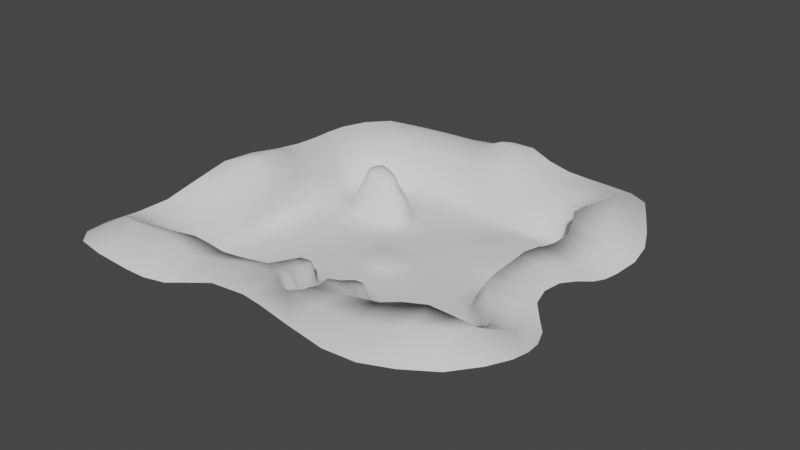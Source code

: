 # Source: AdbstractDreamLevel.blend  (saved by Blender 3.5.10; exported with 4.5.12 LTS)
import bpy
from mathutils import Matrix  # noqa: F401  (used for matrix-valued properties, if any)

bpy.ops.wm.read_factory_settings(use_empty=True)
scene = bpy.context.scene
scene.name = 'Scene'

# ---- collections
col_collection = bpy.data.collections.new('Collection'); scene.collection.children.link(col_collection)

# ---- world
world_world = bpy.data.worlds.new('World'); scene.world = world_world
world_world.use_nodes = True; world_world.node_tree.nodes.clear()
_N = world_world.node_tree.nodes; _L = world_world.node_tree.links
n0 = _N.new('ShaderNodeOutputWorld'); n0.name = 'World Output'; n0.location = (300, 300)
n1 = _N.new('ShaderNodeBackground'); n1.name = 'Background'; n1.location = (10, 300)
n1.inputs[0].default_value = (0.05088, 0.05088, 0.05088, 1.0)
_L.new(n1.outputs[0], n0.inputs[0])
n0.is_active_output = True
world_world.color = (0.05088, 0.05088, 0.05088)
world_world.use_sun_shadow = False
world_world.sun_shadow_jitter_overblur = 0.0

# ---- meshes
me_plane = bpy.data.meshes.new('Plane')
me_plane.from_pydata([(-0.8256, -26.02, 1.602), (2.053, -26.02, 1.48), (-0.3573, -23.99, 0.9799), (1.511, -23.98, 0.9145), (0.1342, -26.47, 2.104), (1.303, -26.5, 2.057), (2.747, -25.14, 1.31), (2.613, -24.14, 1.2), (-1.489, -25.23, 1.605), (-1.613, -23.92, 1.375), (-0.2209, -22.65, 0.7499), (1.938, -22.72, 0.6734), (2.866, -22.77, 0.9727), (-1.271, -22.59, 1.114), (-0.3094, -21.5, 0.5742), (1.77, -21.39, 0.4976), (2.694, -21.22, 0.7817), (-1.405, -21.48, 0.9305), (-0.6429, -20.24, 0.4154), (1.384, -20.1, 0.3562), (2.328, -19.96, 0.6435), (-1.744, -20.23, 0.7468), (-0.6483, -18.64, 0.2603), (1.348, -18.52, 0.2329), (2.314, -18.77, 0.5331), (-1.731, -18.63, 0.5663), (-0.3709, -17.1, 0.2272), (1.659, -17.12, 0.1522), (2.627, -17.38, 0.4312), (-2.032, -17.24, 0.5609), (-1.686, -14.17, 0.3453), (2.014, -14.02, 0.5676), (3.341, -15.38, 1.13), (-2.867, -15.38, 0.9782), (4.348, -12.34, 0.5906), (4.788, -13.51, 1.342), (-4.838, -12.16, 0.4057), (-4.264, -14.53, 0.9789), (-1.303, -10.85, 0.3289), (1.92, -10.85, 0.3638), (-9.326, -12.72, 0.01385), (-5.54, -14.41, 0.5593), (7.08, -11.34, 0.5277), (6.76, -13.29, 1.082), (-1.715, -7.513, 0.251), (1.858, -7.731, 0.2313), (6.381, -9.488, 0.3017), (4.08, -7.987, 0.2405), (-8.011, -9.594, 0.1721), (-5.263, -7.352, 0.2071), (9.613, -11.3, 0.03776), (8.738, -14.5, 0.5718), (12.26, -13.09, 0.2104), (9.749, -15.79, 0.2461), (12.59, -15.04, 0.2625), (10.25, -17.42, 0.2193), (13.27, -16.48, 0.2227), (10.92, -18.85, 0.2141), (14.43, -17.63, 0.2201), (12.06, -20.38, 0.2107), (16.56, -19.06, 0.2982), (14.32, -21.82, 0.2688), (19.1, -19.21, 0.3446), (17.38, -22.64, 0.1901), (22.96, -21.16, 0.4296), (20.65, -22.32, 0.3716), (21.23, -18.02, 0.3271), (25.32, -19.21, 0.2616), (22.6, -16.14, 0.398), (26.11, -16.17, 0.2878), (22.64, -13.82, 0.3575), (26.4, -13.75, 0.3175), (21.68, -11.35, 0.3369), (25.61, -11.28, 0.4334), (11.14, -9.076, 1.041e-05), (13.88, -10.92, 0.1488), (13.89, -7.471, 0.06196), (16.39, -9.581, 0.1642), (17.7, -6.841, 0.1189), (19.69, -9.595, 0.2233), (23.96, -8.987, 0.631), (21.5, -6.965, 0.2685), (7.33, -5.97, 0.1546), (10.76, -4.032, 0.05587), (3.507, -5.281, 0.255), (6.723, -2.841, 0.1671), (-0.82, -5.766, 0.3326), (1.36, -5.875, 0.3128), (-2.356, -5.614, 0.3345), (-4.214, -5.023, 0.2626), (15.58, -4.171, 0.1097), (19.1, -4.25, 0.2536), (15.43, -0.8639, 0.1019), (18.74, -1.325, 0.1617), (16.53, 2.261, 0.03911), (19.43, 1.666, 0.108), (16.97, 5.802, 0.01127), (21.03, 3.914, 0.009451), (9.206, -16.25, 0.7262), (9.785, -17.94, 0.7917), (10.61, -19.33, 0.73), (11.78, -21.05, 0.762), (13.62, -22.63, 0.5997), (17.27, -23.31, 0.6743), (20.7, -23.17, 1.104), (23.67, -21.54, 0.9294), (26.04, -19.25, 0.6926), (27.08, -16.21, 0.6625), (27.87, -13.75, 0.5379), (26.78, -11.73, 0.8048), (25.0, -9.012, 1.38), (22.29, -6.702, 0.7577), (12.54, -13.11, 1.386), (12.74, -14.93, 1.308), (13.48, -16.27, 1.269), (14.45, -17.43, 1.091), (16.48, -18.72, 1.103), (18.96, -18.87, 1.254), (20.95, -17.7, 1.293), (22.3, -15.74, 1.297), (22.39, -13.8, 1.323), (21.82, -11.62, 1.222), (14.16, -10.99, 1.031), (16.49, -9.856, 1.166), (19.68, -9.769, 1.034), (20.3, -4.09, 1.025), (19.63, -1.375, 0.7358), (20.17, 1.553, 0.4841), (21.41, 3.732, 0.3117), (9.592, 0.3061, 0.07549), (13.28, 3.28, 0.03288), (6.633, 0.9951, 0.1374), (-7.136, -14.78, 0.7374), (-8.195, -16.06, 0.636), (19.9, 6.706, 0.6584), (22.77, 5.92, 0.04221), (23.13, 5.749, 0.3734), (22.09, 8.661, 0.6786), (24.92, 7.41, 0.1067), (25.25, 7.262, 0.4764), (23.44, 10.23, 0.7011), (26.25, 8.98, 0.1484), (26.56, 8.836, 0.534), (23.69, 12.46, 0.688), (26.95, 12.75, 0.1329), (27.51, 12.82, 0.5308), (23.25, 15.82, 0.6625), (26.56, 16.1, 0.04406), (27.12, 16.35, 0.3741), (21.82, 18.32, 0.6942), (24.69, 19.6, 0.05701), (25.62, 19.96, 0.2912), (19.63, 20.65, 0.7379), (21.65, 22.7, 0.2305), (22.73, 23.82, 0.4769), (17.61, 21.82, 0.7776), (19.06, 23.65, 0.2741), (19.95, 25.11, 0.4403), (15.35, 21.54, 0.7679), (15.96, 24.05, 0.1185), (15.75, 24.92, 0.269), (12.78, 21.01, 0.7914), (13.19, 23.23, 0.3416), (13.1, 24.3, 0.6727), (9.767, 21.05, 0.8226), (9.73, 22.95, 0.4039), (10.11, 24.04, 0.9044), (6.241, 21.25, 0.1216), (6.401, 23.22, 0.2555), (6.82, 24.04, 0.6384), (3.36, 21.88, 0.003145), (2.886, 23.93, 0.003849), (3.385, 24.63, 0.2825), (-1.096, 22.61, -0.09648), (-0.8504, 24.84, 0.1512), (-1.124, 25.79, 0.4502), (-3.721, 22.39, 0.1399), (-4.28, 24.71, 0.3598), (-4.089, 25.93, 0.7298), (-8.476, 21.88, 0.1704), (-8.688, 24.36, 0.3525), (-8.532, 25.64, 0.7269), (8.68, 3.99, 0.0676), (11.46, 7.044, 0.01995), (4.466, 3.719, 0.1429), (6.566, 6.799, 0.05227), (1.548, 5.208, 0.3685), (2.051, 7.823, 0.2204), (-1.209, 5.706, 0.4398), (-1.575, 8.215, 0.4639), (-3.854, 5.373, 0.4829), (-4.878, 7.75, 0.133), (-6.02, 4.343, 0.2411), (-8.311, 6.537, 0.1039), (-7.565, 2.664, 0.2464), (-11.63, 3.978, 0.06178), (-7.509, -0.3834, 0.2639), (-10.25, -0.3253, 0.1163), (-6.244, -3.05, 0.2314), (-8.526, -5.155, 0.1788), (2.529, -3.683, 0.413), (4.146, -1.856, 0.2097), (-0.6066, -4.63, 0.5952), (0.9598, -4.434, 0.5605), (-2.065, -4.377, 0.4612), (-3.633, -3.621, 0.3926), (4.071, 0.4554, 0.2381), (2.7, 2.366, 0.4109), (0.9732, 3.476, 0.4687), (-1.086, 3.96, 0.5155), (-2.97, 3.856, 0.6208), (-4.614, 2.961, 0.5622), (-5.587, 1.516, 0.5157), (-5.638, -0.3389, 0.5), (-4.946, -2.198, 0.4799), (1.901, -2.811, 0.7979), (2.664, -1.444, 0.6254), (-0.7077, -3.802, 0.9633), (0.7837, -3.614, 0.9531), (-1.915, -3.647, 0.8638), (-3.148, -2.888, 0.7861), (2.663, 0.1746, 0.6346), (1.926, 1.537, 0.8133), (0.5048, 2.55, 0.677), (-1.019, 2.967, 0.6811), (-2.534, 2.823, 0.85), (-3.76, 2.152, 0.8335), (-4.482, 1.055, 0.7245), (-4.594, -0.3698, 0.7084), (-4.105, -1.753, 0.7241), (1.497, -2.4, 1.085), (2.097, -1.304, 0.9195), (-0.5678, -3.545, 1.121), (0.5272, -3.143, 1.183), (-1.794, -3.19, 1.077), (-2.923, -2.608, 1.01), (2.065, 0.03541, 0.9085), (1.403, 1.195, 0.9877), (0.2911, 2.067, 0.8294), (-1.017, 2.437, 0.7953), (-2.293, 2.344, 0.9296), (-3.341, 1.753, 0.9753), (-3.967, 0.8107, 0.8535), (-4.088, -0.3725, 0.8527), (-3.692, -1.567, 0.9014), (18.38, 7.792, 1.266), (19.35, 9.835, 1.267), (20.22, 12.04, 1.267), (20.17, 14.72, 1.269), (19.2, 16.39, 1.287), (17.55, 18.16, 1.302), (14.44, 19.49, 1.337), (-12.71, 21.35, 0.1166), (-13.79, 24.0, 0.2674), (-14.04, 25.06, 0.6446), (-16.56, 19.78, 0.1306), (-18.3, 22.4, 0.1912), (-19.12, 23.4, 0.3329), (-19.87, 18.9, 0.1417), (-21.27, 20.68, 0.2646), (-22.09, 21.74, 0.4027), (-21.25, 17.52, 0.1954), (-23.47, 18.73, 0.2709), (-24.9, 19.3, 0.3166), (-21.56, 15.57, 0.2773), (-23.82, 15.84, 0.5453), (-25.77, 16.1, 0.5405), (-20.74, 13.07, 0.4117), (-23.39, 13.1, 0.8172), (-25.23, 13.33, 1.211), (-20.07, 9.714, 0.2687), (-22.69, 10.11, 0.8966), (-24.8, 10.19, 1.486), (-20.81, 6.406, 0.2687), (-23.37, 6.463, 0.6279), (-25.0, 6.717, 1.141), (-20.56, 2.721, 0.2621), (-23.31, 3.009, 0.721), (-25.26, 3.192, 1.195), (-21.29, -0.7735, 0.2334), (-23.99, -0.8717, 0.643), (-25.93, -0.7187, 0.9901), (-23.22, -4.817, 0.09916), (-25.81, -4.863, 0.007526), (-26.49, -4.662, 0.3011), (-21.28, -9.418, 0.1954), (-24.12, -9.544, 0.3817), (-25.9, -10.02, 0.4199), (-21.04, -13.03, 0.2156), (-23.68, -13.21, 0.427), (-25.31, -13.23, 0.6715), (-21.27, -16.79, 0.3222), (-24.07, -17.37, 0.5373), (-25.35, -17.38, 0.9969), (-21.72, -19.89, 0.4254), (-24.22, -20.32, 0.619), (-25.59, -20.83, 1.198), (-21.93, -22.33, 0.4804), (-23.91, -22.95, 0.8022), (-25.14, -23.67, 1.244), (-21.72, -23.7, 0.4754), (-23.26, -24.78, 0.6699), (-24.25, -25.75, 0.8688), (-21.41, -25.21, 0.4376), (-22.07, -26.16, 0.4559), (-22.43, -26.68, 0.8103), (-19.56, -25.44, 0.5924), (-19.57, -26.26, 0.6954), (-19.45, -26.6, 1.107), (-16.99, -25.09, 0.7167), (-16.9, -25.98, 0.8683), (-16.81, -26.31, 1.307), (-13.83, -24.32, 0.711), (-13.42, -25.01, 0.8747), (-13.12, -25.26, 1.282), (-11.03, -22.7, 0.5671), (-10.5, -23.3, 0.6869), (-10.19, -23.54, 1.079), (-9.566, -20.87, 0.374), (-8.921, -21.34, 0.4185), (-8.476, -21.63, 0.7786), (-9.415, -18.97, 0.2102), (-8.679, -18.7, 0.2146), (-8.216, -18.59, 0.483), (-11.08, -14.5, 0.07705), (-10.73, -16.94, 0.1368), (13.47, 10.34, 1.273), (16.39, 10.45, 1.271), (18.16, 12.24, 1.27), (16.56, 14.23, 1.281), (13.67, 15.11, 1.294), (9.607, 9.946, 1.268), (5.112, 10.62, 0.00154), (1.463, 11.1, 0.02718), (-2.105, 11.38, 0.05748), (-5.727, 10.85, 0.05595), (9.2, 14.91, 1.288), (5.301, 15.06, 0.01147), (1.663, 15.23, 0.01386), (-2.181, 15.45, 0.01921), (-6.597, 15.61, 0.03002), (9.072, 19.41, 1.354), (6.282, 19.06, 0.04949), (2.219, 19.31, 0.01985), (-0.5353, 19.33, 0.02752), (-4.906, 18.88, 0.04821), (-10.8, 9.635, 0.05645), (-18.7, 10.56, 4.559), (-12.47, 18.45, 0.03551), (-8.068, 18.23, 0.06761), (-19.25, 13.35, 4.678), (-19.93, 15.42, 4.566), (-18.83, -17.63, 0.1122), (-19.19, -19.32, 0.2185), (-19.21, -21.24, 0.3123), (-19.24, -22.48, 0.3407), (-19.18, -23.05, 0.4017), (-18.17, -23.58, 0.4761), (-16.89, -23.4, 0.5191), (-15.51, -22.82, 0.5084), (-14.07, -21.61, 0.4088), (-12.89, -20.48, 0.3186), (-12.69, -19.15, 0.2228), (-13.38, -15.62, 0.07707), (-12.89, -17.54, 0.1247), (-19.68, 17.04, 4.498), (-14.74, 8.878, 0.08362), (-15.79, 18.91, 4.444), (-12.32, -10.45, 0.06495), (-12.24, -8.413, 0.07382), (-14.69, 2.025, 0.08439), (-13.99, -1.162, 0.1013), (-13.15, -5.113, 0.1011), (-13.69, -12.99, 0.06543), (-18.03, 5.081, 0.1426), (-18.53, 18.19, 4.454), (-17.97, 1.673, 0.1847), (-17.68, -1.33, 0.1367), (-17.44, -5.028, 0.09115), (-16.53, -9.247, 0.08159), (-16.82, -13.74, 0.09706), (-15.79, -15.86, 0.09504), (-16.63, -17.51, 0.1273), (-17.4, -20.49, 0.2603), (-17.13, -22.14, 0.4021), (-0.2515, -25.67, 3.531), (1.622, -25.82, 3.485), (0.183, -26.77, 3.957), (1.286, -26.81, 3.865), (2.22, -25.11, 3.389), (2.181, -24.14, 3.209), (-1.036, -25.23, 3.642), (-1.085, -23.91, 3.312), (2.69, -22.84, 2.932), (-0.8455, -22.75, 3.025), (2.578, -21.35, 2.693), (-1.12, -21.53, 2.754), (2.235, -20.1, 2.48), (-1.531, -20.31, 2.496), (2.236, -18.82, 2.263), (-1.651, -18.71, 2.256), (2.611, -17.43, 2.094), (-2.019, -17.3, 2.089), (3.636, -15.79, 2.467), (-2.789, -15.76, 2.348), (5.096, -14.2, 2.879), (-3.948, -14.78, 2.367), (-5.446, -14.39, 2.23), (6.844, -14.05, 2.618), (8.72, -14.76, 2.05), (9.182, -16.49, 2.333), (9.742, -18.25, 2.435), (10.54, -19.71, 2.497), (11.67, -21.47, 2.398), (13.36, -23.06, 2.076), (17.47, -23.74, 2.489), (21.09, -23.16, 2.928), (24.18, -21.89, 2.965), (26.85, -19.63, 2.613), (28.45, -16.25, 2.098), (28.82, -13.74, 2.105), (28.33, -11.64, 2.676), (25.86, -9.065, 3.612), (22.35, -7.362, 2.754), (14.08, -13.04, 2.718), (14.02, -14.47, 2.67), (14.57, -15.69, 2.648), (15.45, -16.62, 2.605), (16.82, -17.83, 2.676), (18.56, -18.0, 2.719), (20.25, -17.07, 2.739), (21.25, -15.58, 2.753), (21.17, -13.89, 2.777), (20.72, -11.97, 2.606), (15.04, -11.61, 2.747), (16.95, -10.84, 2.735), (19.17, -10.65, 2.564), (20.72, -4.185, 2.77), (20.43, -1.139, 2.623), (20.59, 2.002, 2.056), (21.78, 4.318, 2.163), (-7.32, -14.79, 2.378), (-8.402, -16.08, 2.285), (23.37, 6.487, 2.436), (25.45, 8.221, 2.741), (26.79, 9.815, 2.923), (27.85, 13.67, 2.891), (27.64, 17.18, 2.439), (26.14, 20.86, 2.179), (23.35, 25.1, 2.182), (20.56, 26.32, 2.014), (16.16, 26.0, 1.872), (13.56, 25.35, 1.893), (10.29, 24.94, 2.074), (7.049, 24.87, 1.912), (3.452, 25.7, 1.912), (-1.257, 26.88, 2.092), (-4.013, 26.98, 2.286), (-8.562, 26.72, 2.318), (-14.49, 26.25, 2.266), (-19.65, 24.43, 2.04), (-22.78, 22.78, 1.92), (-25.64, 20.23, 1.879), (-26.72, 16.83, 1.924), (-26.19, 14.07, 2.526), (-25.73, 10.73, 2.733), (-25.67, 7.166, 2.614), (-26.0, 3.681, 2.484), (-26.96, -0.2345, 2.186), (-27.12, -4.376, 2.05), (-26.58, -10.03, 1.975), (-26.0, -13.24, 2.206), (-26.27, -17.57, 2.523), (-26.38, -21.16, 2.643), (-26.02, -24.19, 2.586), (-25.01, -26.09, 2.352), (-23.05, -26.66, 2.693), (-20.1, -26.41, 3.192), (-17.4, -26.04, 3.422), (-13.68, -25.06, 3.32), (-10.63, -23.39, 3.028), (-8.939, -21.55, 2.65), (-8.398, -18.72, 2.218), (-0.3783, -25.69, 8.789), (2.303, -26.31, 8.821), (0.6902, -26.19, 9.298), (1.384, -26.8, 8.865), (2.851, -25.04, 8.689), (3.048, -24.05, 8.418), (-0.9807, -25.3, 8.549), (-1.223, -23.79, 7.983), (3.306, -23.03, 8.119), (-1.079, -22.68, 7.612), (3.334, -21.5, 8.839), (-1.421, -21.67, 7.228), (2.96, -20.28, 8.665), (-1.864, -20.42, 6.71), (3.01, -19.02, 7.572), (-2.319, -18.93, 6.423), (3.439, -17.61, 6.574), (-2.708, -17.47, 6.198), (4.133, -15.98, 6.044), (-3.371, -15.81, 6.052), (5.008, -15.27, 5.989), (-4.423, -15.02, 6.009), (-5.55, -15.01, 5.989), (7.116, -15.07, 5.958), (8.29, -15.85, 5.977), (8.996, -17.16, 6.409), (9.46, -19.17, 7.288), (10.2, -20.54, 8.26), (11.07, -21.65, 8.626), (12.32, -22.45, 8.828), (17.46, -20.65, 10.66), (19.32, -19.21, 11.66), (24.14, -18.34, 12.66), (27.83, -18.91, 10.83), (29.63, -16.53, 7.466), (30.07, -14.23, 6.769), (29.45, -12.16, 6.858), (27.7, -9.394, 7.884), (25.54, -8.175, 8.021), (15.55, -13.51, 3.391), (15.5, -14.38, 3.407), (15.77, -15.11, 3.329), (16.35, -15.74, 3.323), (17.24, -16.37, 3.429), (18.29, -16.5, 3.606), (19.33, -16.0, 3.617), (20.0, -15.15, 3.608), (19.99, -14.01, 3.552), (19.62, -12.85, 3.503), (16.28, -12.69, 3.388), (17.34, -12.25, 3.329), (18.65, -12.14, 3.474), (22.57, -5.241, 8.332), (22.61, -1.6, 7.937), (22.95, 2.389, 8.475), (22.96, 5.448, 10.19), (-7.466, -15.47, 6.026), (-8.75, -16.7, 6.168), (24.24, 8.037, 10.94), (24.13, 8.235, 10.52), (24.47, 10.11, 10.07), (25.38, 14.01, 10.42), (23.28, 16.97, 11.16), (21.01, 19.73, 11.36), (21.76, 23.94, 9.526), (21.09, 26.89, 7.425), (16.89, 27.15, 6.171), (14.18, 26.57, 5.937), (10.77, 26.06, 5.893), (7.368, 26.03, 5.936), (3.545, 26.75, 6.281), (-1.458, 27.53, 7.158), (-4.201, 27.5, 7.352), (-8.907, 27.27, 7.294), (-15.08, 27.0, 7.123), (-20.47, 25.34, 6.734), (-23.8, 23.69, 6.446), (-26.82, 21.12, 6.205), (-27.84, 17.62, 6.31), (-27.54, 14.86, 6.375), (-26.75, 11.53, 6.428), (-26.1, 7.578, 6.65), (-25.34, 4.255, 7.42), (-24.15, 0.06563, 8.81), (-23.63, -4.876, 9.277), (-26.73, -10.61, 7.034), (-26.93, -13.68, 6.19), (-27.58, -18.44, 5.987), (-28.03, -22.38, 6.199), (-27.47, -25.32, 7.188), (-26.01, -25.83, 8.266), (-23.8, -25.53, 9.234), (-21.03, -24.46, 9.629), (-17.88, -24.66, 9.566), (-14.06, -24.92, 8.78), (-11.29, -23.51, 8.08), (-9.5, -22.64, 7.707), (-8.853, -19.48, 6.587), (16.23, -13.75, 3.676), (16.25, -14.37, 3.731), (16.34, -14.82, 3.655), (16.73, -15.28, 3.635), (17.35, -15.73, 3.637), (18.1, -15.65, 3.817), (18.69, -15.31, 3.856), (19.09, -14.8, 3.858), (19.15, -14.11, 3.84), (18.97, -13.37, 3.787), (16.7, -13.18, 3.648), (17.44, -12.86, 3.619), (18.35, -12.83, 3.614), (-19.19, 18.51, 0.5693), (-16.19, 19.31, 0.5586), (-20.45, 17.25, 0.6182), (-20.73, 15.48, 0.6927), (-19.99, 13.21, 0.8149), (-19.38, 10.16, 0.6849), (-7.13, 15.52, 0.4679), (-6.338, 11.19, 0.4914), (-10.95, 10.09, 0.4919), (-17.48, 11.99, 6.488), (-12.47, 18.1, 0.4728), (-10.42, 15.08, 6.363), (-13.5, 16.57, 6.366), (-14.53, 9.396, 0.5166), (-12.62, 11.95, 6.377), (-9.967, 12.59, 6.377), (-7.515, 15.45, 4.361), (-6.793, 11.51, 4.382), (-11.0, 10.5, 4.383), (-12.39, 17.81, 4.365), (-14.27, 9.867, 4.405), (-17.83, 13.75, 6.563), (-18.26, 15.06, 6.493), (-18.1, 16.08, 6.45), (-17.37, 16.8, 6.422), (-15.64, 17.26, 6.415), (-14.69, 11.55, 6.391), (-16.85, 16.48, 8.628), (-15.37, 16.87, 8.623), (-17.47, 15.85, 8.653), (-17.61, 14.98, 8.689), (-17.24, 13.86, 8.75), (-16.94, 12.35, 8.686), (-10.89, 15.0, 8.578), (-10.5, 12.86, 8.59), (-12.78, 12.31, 8.59), (-13.12, 14.41, 9.186), (-13.53, 16.27, 8.581), (-16.13, 15.26, 9.228), (-15.42, 15.81, 9.202), (-14.53, 15.05, 9.199), (-14.55, 11.97, 8.602), (-14.88, 13.87, 9.201), (-16.04, 13.59, 9.246), (-27.2, 31.07, 9.227), (-31.09, 27.66, 7.945), (-32.46, 23.11, 8.27), (-31.88, 19.66, 8.702), (-30.92, 15.5, 8.671), (-30.27, 10.51, 9.281), (-29.43, 6.435, 11.5), (-28.39, 1.085, 15.07), (-27.2, -4.802, 16.64), (-31.03, -13.59, 10.47), (-31.01, -17.13, 8.094), (-31.94, -22.81, 7.769), (-33.0, -27.3, 9.827), (-33.2, -30.48, 12.46), (-31.29, -32.45, 14.02), (-26.38, -33.81, 14.77), (-30.45, 36.62, 8.835), (-35.08, 32.52, 8.397), (-36.84, 27.05, 8.346), (-36.3, 22.77, 8.66), (-34.75, 17.81, 9.664), (-34.02, 11.78, 10.26), (-34.78, 6.25, 10.34), (-36.36, -0.002713, 10.72), (-35.92, -6.987, 12.31), (-36.12, -16.45, 9.886), (-34.97, -20.94, 9.667), (-36.13, -27.96, 9.301), (-36.87, -34.21, 9.354), (-36.32, -39.67, 8.578), (-34.09, -42.34, 8.437), (-27.84, -42.95, 8.551), (34.09, -20.27, 11.8), (35.75, -16.37, 9.568), (35.81, -14.74, 8.869), (35.37, -12.08, 6.974), (34.11, -8.983, 6.707), (32.05, -7.031, 8.028), (29.35, -4.358, 8.909), (28.65, -1.315, 9.518), (28.99, 2.347, 10.23), (30.21, 4.84, 9.281), (32.21, 6.933, 7.852), (32.87, 8.481, 7.589), (33.4, 10.11, 8.169), (34.62, 14.43, 10.34), (33.37, 18.7, 12.01), (30.46, 22.18, 12.74), (28.31, 25.68, 13.04), (39.14, -25.26, 6.331), (40.46, -20.27, 6.275), (40.93, -17.11, 6.277), (40.58, -14.18, 6.215), (39.32, -10.3, 6.034), (36.86, -8.16, 6.118), (33.85, -5.283, 6.753), (33.2, -1.81, 6.955), (33.81, 2.096, 6.726), (35.38, 4.791, 6.306), (37.61, 7.282, 6.042), (38.41, 9.128, 6.052), (39.02, 11.1, 6.187), (40.22, 16.22, 6.391), (39.6, 20.73, 6.549), (37.61, 25.25, 6.861), (34.17, 30.48, 7.12), (25.84, 34.96, 9.592), (22.53, 36.3, 8.66), (17.43, 36.13, 8.445), (14.42, 35.38, 7.865), (10.83, 34.66, 7.326), (7.165, 34.58, 8.136), (3.249, 35.42, 11.79), (-2.73, 36.36, 13.37), (-5.78, 36.72, 9.828), (-10.54, 36.54, 8.639), (-16.7, 36.3, 9.027), (-22.31, 34.3, 10.16), (11.46, -28.54, 8.689), (29.19, 40.25, 5.628), (25.42, 41.85, 5.571), (19.56, 41.43, 5.927), (16.01, 40.63, 6.668), (11.62, 39.97, 7.371), (7.359, 39.86, 8.156), (2.666, 41.31, 9.84), (-3.645, 42.77, 7.911), (-7.007, 42.75, 6.347), (-12.8, 42.37, 6.167), (-20.72, 41.72, 6.38), (-27.55, 39.48, 6.412), (17.46, -30.31, 9.429), (22.2, -29.62, 9.982), (26.73, -27.74, 12.25), (31.74, -24.09, 12.0), (9.193, -36.32, 7.419), (16.54, -36.69, 5.994), (22.79, -36.13, 5.82), (28.51, -34.25, 5.84), (34.86, -30.74, 5.885), (1.344, -35.05, 7.922), (-0.5976, -35.0, 8.326), (-19.11, -31.67, 14.19), (-17.16, -33.01, 13.52), (-13.37, -31.88, 10.88), (-10.41, -29.86, 10.81), (-8.029, -27.68, 10.7), (-19.98, -42.65, 7.095), (-17.13, -42.16, 7.263), (-13.25, -40.9, 7.532), (-10.13, -38.73, 8.086), (-7.917, -36.37, 8.765)], [(173, 170)], [(0, 1, 3, 2), (51, 43, 408, 409), (3, 1, 6, 7), (0, 2, 9, 8), (9, 2, 10, 13), (3, 7, 12, 11), (2, 3, 11, 10), (13, 10, 14, 17), (11, 12, 16, 15), (10, 11, 15, 14), (17, 14, 18, 21), (15, 16, 20, 19), (14, 15, 19, 18), (21, 18, 22, 25), (19, 20, 24, 23), (18, 19, 23, 22), (25, 22, 26, 29), (23, 24, 28, 27), (22, 23, 27, 26), (29, 26, 30, 33), (27, 28, 32, 31), (26, 27, 31, 30), (31, 32, 35, 34), (33, 30, 36, 37), (30, 31, 39, 38), (30, 38, 36), (31, 34, 39), (37, 36, 40, 41), (34, 35, 43, 42), (38, 39, 45, 44), (39, 34, 46, 47), (36, 38, 49, 48), (34, 42, 46), (39, 47, 45), (38, 44, 49), (36, 48, 40), (42, 43, 51, 50), (50, 51, 53, 52), (52, 53, 55, 54), (54, 55, 57, 56), (56, 57, 59, 58), (58, 59, 61, 60), (60, 61, 63, 62), (62, 63, 65, 64), (62, 64, 67, 66), (66, 67, 69, 68), (68, 69, 71, 70), (70, 71, 73, 72), (50, 52, 75, 74), (74, 75, 77, 76), (76, 77, 79, 78), (72, 73, 79), (79, 73, 80, 81), (79, 81, 78), (42, 50, 74, 46), (46, 74, 83, 82), (74, 76, 83), (46, 82, 47), (47, 82, 85, 84), (47, 84, 45), (44, 45, 87, 86), (84, 87, 45), (49, 44, 88, 89), (44, 86, 88), (78, 81, 91, 90), (78, 90, 76), (90, 91, 93, 92), (92, 93, 95, 94), (83, 76, 90), (94, 95, 97, 96), (90, 92, 83), (83, 85, 82), (53, 51, 98), (55, 53, 98, 99), (57, 55, 99, 100), (59, 57, 100, 101), (61, 59, 101, 102), (63, 61, 102, 103), (65, 63, 103, 104), (64, 65, 104, 105), (67, 64, 105, 106), (69, 67, 106, 107), (71, 69, 107, 108), (73, 71, 108, 109), (80, 73, 109, 110), (81, 80, 110, 111), (72, 79, 124, 121), (58, 60, 116, 115), (68, 70, 120, 119), (77, 75, 122, 123), (54, 56, 114, 113), (62, 66, 118, 117), (60, 62, 117, 116), (70, 72, 121, 120), (79, 77, 123, 124), (56, 58, 115, 114), (66, 68, 119, 118), (75, 52, 112, 122), (52, 54, 113, 112), (97, 95, 127, 128), (95, 93, 126, 127), (93, 91, 125, 126), (91, 81, 111, 125), (83, 92, 130, 129), (92, 94, 130), (94, 96, 130), (83, 129, 85), (129, 131, 85), (132, 40, 133), (40, 132, 41), (97, 128, 136, 135), (96, 97, 135, 134), (135, 136, 139, 138), (134, 135, 138, 137), (138, 139, 142, 141), (137, 138, 141, 140), (141, 142, 145, 144), (140, 141, 144, 143), (144, 145, 148, 147), (143, 144, 147, 146), (147, 148, 151, 150), (146, 147, 150, 149), (150, 151, 154, 153), (149, 150, 153, 152), (153, 154, 157, 156), (152, 153, 156, 155), (156, 157, 160, 159), (155, 156, 159, 158), (159, 160, 163, 162), (158, 159, 162, 161), (162, 163, 166, 165), (161, 162, 165, 164), (165, 166, 169, 168), (164, 165, 168, 167), (168, 169, 172, 171), (167, 168, 171, 170), (171, 172, 175, 174), (174, 173, 171), (174, 175, 178, 177), (173, 174, 177, 176), (177, 178, 181, 180), (176, 177, 180, 179), (129, 130, 183, 182), (129, 182, 131), (131, 182, 185, 184), (184, 185, 187, 186), (186, 187, 189, 188), (188, 189, 191, 190), (190, 191, 193, 192), (192, 193, 195, 194), (194, 195, 197, 196), (196, 197, 199, 198), (49, 89, 198, 199), (49, 199, 48), (184, 186, 208, 207), (194, 196, 213, 212), (87, 84, 200, 203), (84, 85, 201, 200), (190, 192, 211, 210), (89, 88, 204, 205), (85, 131, 206, 201), (186, 188, 209, 208), (196, 198, 214, 213), (198, 89, 205, 214), (131, 184, 207, 206), (192, 194, 212, 211), (88, 86, 202, 204), (86, 87, 203, 202), (188, 190, 210, 209), (200, 201, 216, 215), (208, 209, 224, 223), (202, 203, 218, 217), (209, 210, 225, 224), (203, 200, 215, 218), (210, 211, 226, 225), (205, 204, 219, 220), (211, 212, 227, 226), (204, 202, 217, 219), (212, 213, 228, 227), (201, 206, 221, 216), (213, 214, 229, 228), (206, 207, 222, 221), (214, 205, 220, 229), (207, 208, 223, 222), (222, 223, 238, 237), (215, 216, 231, 230), (223, 224, 239, 238), (217, 218, 233, 232), (224, 225, 240, 239), (218, 215, 230, 233), (225, 226, 241, 240), (220, 219, 234, 235), (226, 227, 242, 241), (219, 217, 232, 234), (227, 228, 243, 242), (216, 221, 236, 231), (228, 229, 244, 243), (221, 222, 237, 236), (229, 220, 235, 244), (231, 236, 237, 238, 239, 240, 241, 242, 243, 244, 235, 234, 232, 233, 230), (182, 183, 185), (130, 96, 183), (149, 152, 250, 249), (140, 143, 247, 246), (152, 155, 251, 250), (143, 146, 248, 247), (146, 149, 249, 248), (137, 140, 246, 245), (155, 158, 251), (137, 245, 134), (96, 134, 245), (183, 96, 245), (158, 161, 251), (180, 181, 254, 253), (179, 180, 253, 252), (253, 254, 257, 256), (252, 253, 256, 255), (256, 257, 260, 259), (255, 256, 259, 258), (259, 260, 263, 262), (258, 259, 262, 261), (262, 263, 266, 265), (261, 262, 265, 264), (265, 266, 269, 268), (264, 265, 268, 267), (268, 269, 272, 271), (267, 268, 271, 270), (271, 272, 275, 274), (270, 271, 274, 273), (274, 275, 278, 277), (273, 274, 277, 276), (277, 278, 281, 280), (276, 277, 280, 279), (280, 281, 284, 283), (279, 280, 283, 282), (283, 284, 287, 286), (282, 283, 286, 285), (286, 287, 290, 289), (285, 286, 289, 288), (289, 290, 293, 292), (288, 289, 292, 291), (292, 293, 296, 295), (291, 292, 295, 294), (295, 296, 299, 298), (294, 295, 298, 297), (298, 299, 302, 301), (297, 298, 301, 300), (301, 302, 305, 304), (300, 301, 304, 303), (304, 305, 308, 307), (303, 304, 307, 306), (307, 308, 311, 310), (306, 307, 310, 309), (310, 311, 314, 313), (309, 310, 313, 312), (313, 314, 317, 316), (312, 313, 316, 315), (316, 317, 320, 319), (315, 316, 319, 318), (319, 320, 323, 322), (318, 319, 322, 321), (323, 133, 322), (133, 40, 322), (322, 40, 324, 325), (322, 325, 321), (183, 245, 327, 326), (245, 246, 327), (247, 328, 327, 246), (248, 329, 328, 247), (248, 249, 329), (249, 250, 329), (330, 329, 250, 251), (328, 329, 327), (326, 327, 329, 330), (187, 185, 332, 333), (189, 187, 333, 334), (185, 183, 331, 332), (191, 189, 334, 335), (332, 331, 336, 337), (334, 333, 338, 339), (335, 334, 339, 340), (333, 332, 337, 338), (337, 336, 341, 342), (339, 338, 343, 344), (340, 339, 344, 345), (338, 337, 342, 343), (167, 342, 341, 164), (170, 343, 342, 167), (171, 173, 344, 343, 170), (176, 345, 344, 173), (161, 164, 341), (183, 326, 331), (330, 336, 331, 326), (251, 341, 336, 330), (251, 161, 341), (193, 191, 335, 346), (340, 345, 349), (340, 349, 348), (179, 252, 348, 349), (179, 349, 345, 176), (195, 193, 346), (252, 255, 348), (291, 294, 353, 352), (300, 303, 356, 355), (321, 325, 364, 362), (309, 312, 359, 358), (318, 321, 362, 361), (297, 300, 355, 354), (306, 309, 358, 357), (315, 318, 361, 360), (325, 324, 363, 364), (294, 297, 354, 353), (303, 306, 357, 356), (312, 315, 360, 359), (335, 340, 600, 601), (270, 366, 607, 599), (255, 258, 594, 595), (340, 348, 604, 600), (261, 264, 597, 596), (267, 270, 599, 598), (346, 366, 195), (40, 48, 369, 368), (195, 366, 374, 370), (324, 40, 368, 373), (197, 195, 370, 371), (48, 199, 372, 369), (199, 197, 371, 372), (324, 373, 363), (348, 255, 595, 604), (366, 346, 602, 607), (258, 261, 596, 594), (264, 267, 598, 597), (346, 335, 601, 602), (273, 374, 366, 270), (273, 276, 374), (374, 276, 376), (374, 376, 370), (276, 279, 376), (376, 279, 377), (371, 370, 376, 377), (372, 371, 377, 378), (282, 378, 377, 279), (369, 372, 378, 379), (285, 379, 378, 282), (369, 379, 368), (373, 368, 379, 380), (381, 363, 373, 380), (288, 380, 379, 285), (288, 291, 352, 380), (380, 352, 381), (352, 353, 383, 382), (353, 354, 383), (352, 382, 381), (364, 363, 381, 382), (364, 382, 383, 362), (361, 362, 383), (354, 355, 383), (360, 361, 383), (383, 355, 384), (383, 384, 360), (355, 356, 384), (359, 360, 384), (357, 358, 384), (356, 357, 384), (358, 359, 384), (433, 436, 534, 531), (103, 102, 414, 415), (132, 133, 442, 441), (104, 103, 415, 416), (105, 104, 416, 417), (106, 105, 417, 418), (21, 25, 400, 398), (305, 302, 475, 476), (107, 106, 418, 419), (24, 20, 397, 399), (166, 163, 452, 453), (275, 272, 465, 466), (108, 107, 419, 420), (136, 128, 440, 443), (109, 108, 420, 421), (110, 109, 421, 422), (111, 110, 422, 423), (308, 305, 476, 477), (112, 113, 425, 424), (169, 166, 453, 454), (278, 275, 466, 467), (113, 114, 426, 425), (25, 29, 402, 400), (139, 136, 443, 444), (114, 115, 427, 426), (28, 24, 399, 401), (115, 116, 428, 427), (116, 117, 429, 428), (311, 308, 477, 478), (117, 118, 430, 429), (172, 169, 454, 455), (281, 278, 467, 468), (118, 119, 431, 430), (142, 139, 444, 445), (119, 120, 432, 431), (120, 121, 433, 432), (29, 33, 404, 402), (527, 528, 587, 586), (122, 112, 424, 434), (314, 311, 478, 479), (32, 28, 401, 403), (123, 122, 434, 435), (175, 172, 455, 456), (284, 281, 468, 469), (124, 123, 435, 436), (145, 142, 445, 446), (4, 387, 388, 5), (254, 181, 458, 459), (121, 124, 436, 433), (35, 32, 403, 405), (0, 385, 387, 4), (5, 388, 386, 1), (317, 314, 479, 480), (7, 6, 389, 390), (178, 175, 456, 457), (287, 284, 469, 470), (6, 1, 386, 389), (33, 37, 406, 404), (148, 145, 446, 447), (257, 254, 459, 460), (8, 9, 392, 391), (320, 317, 480, 481), (0, 8, 391, 385), (181, 178, 457, 458), (290, 287, 470, 471), (151, 148, 447, 448), (260, 257, 460, 461), (98, 51, 409, 410), (37, 41, 407, 406), (323, 320, 481, 482), (9, 13, 394, 392), (12, 7, 390, 393), (293, 290, 471, 472), (126, 125, 437, 438), (43, 35, 405, 408), (154, 151, 448, 449), (127, 126, 438, 439), (263, 260, 461, 462), (133, 323, 482, 442), (128, 127, 439, 440), (99, 98, 410, 411), (100, 99, 411, 412), (296, 293, 472, 473), (101, 100, 412, 413), (13, 17, 396, 394), (157, 154, 449, 450), (266, 263, 462, 463), (102, 101, 413, 414), (16, 12, 393, 395), (125, 111, 423, 437), (299, 296, 473, 474), (160, 157, 450, 451), (269, 266, 463, 464), (17, 21, 398, 396), (20, 16, 395, 397), (302, 299, 474, 475), (163, 160, 451, 452), (272, 269, 464, 465), (41, 132, 441, 407), (1, 0, 4, 5), (528, 529, 588, 587), (438, 437, 535, 536), (387, 485, 486, 388), (439, 438, 536, 537), (385, 483, 485, 387), (440, 439, 537, 538), (388, 486, 484, 386), (437, 423, 521, 535), (390, 389, 487, 488), (407, 441, 539, 505), (389, 386, 484, 487), (441, 442, 540, 539), (391, 392, 490, 489), (443, 440, 538, 541), (385, 391, 489, 483), (444, 443, 541, 542), (392, 394, 492, 490), (445, 444, 542, 543), (393, 390, 488, 491), (446, 445, 543, 544), (394, 396, 494, 492), (447, 446, 544, 545), (395, 393, 491, 493), (448, 447, 545, 546), (396, 398, 496, 494), (449, 448, 546, 547), (397, 395, 493, 495), (450, 449, 547, 548), (398, 400, 498, 496), (451, 450, 548, 549), (399, 397, 495, 497), (452, 451, 549, 550), (400, 402, 500, 498), (453, 452, 550, 551), (401, 399, 497, 499), (454, 453, 551, 552), (402, 404, 502, 500), (455, 454, 552, 553), (403, 401, 499, 501), (456, 455, 553, 554), (405, 403, 501, 503), (457, 456, 554, 555), (404, 406, 504, 502), (458, 457, 555, 556), (406, 407, 505, 504), (459, 458, 556, 557), (408, 405, 503, 506), (460, 459, 557, 558), (409, 408, 506, 507), (461, 460, 558, 559), (410, 409, 507, 508), (462, 461, 559, 560), (411, 410, 508, 509), (463, 462, 560, 561), (412, 411, 509, 510), (464, 463, 561, 562), (413, 412, 510, 511), (465, 464, 562, 563), (414, 413, 511, 512), (466, 465, 563, 564), (415, 414, 512, 513), (467, 466, 564, 565), (416, 415, 513, 514), (468, 467, 565, 566), (417, 416, 514, 515), (469, 468, 566, 567), (418, 417, 515, 516), (470, 469, 567, 568), (419, 418, 516, 517), (471, 470, 568, 569), (420, 419, 517, 518), (472, 471, 569, 570), (421, 420, 518, 519), (473, 472, 570, 571), (422, 421, 519, 520), (474, 473, 571, 572), (423, 422, 520, 521), (475, 474, 572, 573), (424, 425, 523, 522), (476, 475, 573, 574), (425, 426, 524, 523), (477, 476, 574, 575), (426, 427, 525, 524), (478, 477, 575, 576), (427, 428, 526, 525), (479, 478, 576, 577), (428, 429, 527, 526), (480, 479, 577, 578), (429, 430, 528, 527), (481, 480, 578, 579), (430, 431, 529, 528), (482, 481, 579, 580), (431, 432, 530, 529), (442, 482, 580, 540), (432, 433, 531, 530), (434, 424, 522, 532), (435, 434, 532, 533), (436, 435, 533, 534), (529, 530, 589, 588), (522, 523, 582, 581), (530, 531, 590, 589), (523, 524, 583, 582), (532, 522, 581, 591), (524, 525, 584, 583), (533, 532, 591, 592), (525, 526, 585, 584), (534, 533, 592, 593), (526, 527, 586, 585), (531, 534, 593, 590), (583, 584, 585, 586, 587, 588, 589, 590, 593, 592, 591, 581, 582), (604, 595, 367, 613), (598, 599, 347, 350), (595, 594, 375, 367), (600, 604, 613, 610), (597, 598, 350, 351), (599, 607, 614, 347), (607, 602, 612, 614), (596, 597, 351, 365), (601, 600, 610, 611), (602, 601, 611, 612), (594, 596, 365, 375), (614, 612, 608, 620), (365, 351, 616, 617), (611, 610, 605, 609), (351, 350, 615, 616), (367, 375, 618, 619), (350, 347, 603, 615), (613, 367, 619, 606), (375, 365, 617, 618), (610, 613, 606, 605), (612, 611, 609, 608), (347, 614, 620, 603), (615, 603, 626, 625), (605, 606, 631, 627), (619, 618, 621, 622), (603, 620, 635, 626), (617, 616, 624, 623), (620, 608, 629, 635), (616, 615, 625, 624), (609, 605, 627, 628), (606, 619, 622, 631), (618, 617, 623, 621), (608, 609, 628, 629), (627, 630, 629, 628), (630, 627, 631), (631, 622, 633, 634), (622, 621, 632, 633), (631, 634, 630), (621, 623, 632), (623, 624, 632), (633, 632, 634), (629, 630, 636, 635), (634, 636, 630), (632, 637, 636, 634), (625, 637, 632, 624), (636, 637, 635), (625, 626, 637), (637, 626, 635), (571, 570, 649, 650), (564, 563, 642, 643), (572, 571, 650, 651), (565, 564, 643, 644), (573, 572, 651, 652), (566, 565, 644, 645), (574, 573, 652, 653), (567, 566, 645, 646), (560, 559, 638, 639), (568, 567, 646, 647), (561, 560, 639, 640), (569, 568, 647, 648), (562, 561, 640, 641), (570, 569, 648, 649), (563, 562, 641, 642), (653, 652, 668, 669), (646, 645, 661, 662), (639, 638, 654, 655), (647, 646, 662, 663), (640, 639, 655, 656), (648, 647, 663, 664), (641, 640, 656, 657), (649, 648, 664, 665), (642, 641, 657, 658), (650, 649, 665, 666), (643, 642, 658, 659), (651, 650, 666, 667), (644, 643, 659, 660), (652, 651, 667, 668), (645, 644, 660, 661), (535, 521, 675, 676), (546, 545, 684, 685), (517, 516, 670, 671), (547, 546, 685, 686), (518, 517, 671, 672), (541, 538, 679, 680), (519, 518, 672, 673), (542, 541, 680, 681), (520, 519, 673, 674), (536, 535, 676, 677), (543, 542, 681, 682), (521, 520, 674, 675), (537, 536, 677, 678), (544, 543, 682, 683), (538, 537, 678, 679), (545, 544, 683, 684), (686, 685, 702, 703), (676, 675, 692, 693), (672, 671, 688, 689), (680, 679, 696, 697), (673, 672, 689, 690), (681, 680, 697, 698), (674, 673, 690, 691), (682, 681, 698, 699), (675, 674, 691, 692), (683, 682, 699, 700), (677, 676, 693, 694), (684, 683, 700, 701), (678, 677, 694, 695), (685, 684, 701, 702), (679, 678, 695, 696), (671, 670, 687, 688), (552, 551, 708, 709), (558, 715, 638, 559), (549, 548, 705, 706), (556, 555, 712, 713), (553, 552, 709, 710), (550, 549, 706, 707), (557, 556, 713, 714), (554, 553, 710, 711), (551, 550, 707, 708), (558, 557, 714, 715), (548, 547, 704, 705), (555, 554, 711, 712), (708, 707, 720, 721), (715, 714, 727, 728), (705, 704, 717, 718), (712, 711, 724, 725), (709, 708, 721, 722), (706, 705, 718, 719), (713, 712, 725, 726), (710, 709, 722, 723), (707, 706, 719, 720), (714, 713, 726, 727), (711, 710, 723, 724), (638, 715, 728, 654), (547, 686, 704), (703, 717, 704, 686), (515, 514, 730, 731), (513, 512, 716, 729), (516, 515, 731, 732), (514, 513, 729, 730), (729, 716, 733, 734), (732, 731, 736, 737), (730, 729, 734, 735), (731, 730, 735, 736), (516, 732, 670), (670, 732, 737, 687), (501, 507, 506, 503), (499, 508, 507, 501), (497, 509, 508, 499), (495, 510, 509, 497), (493, 511, 510, 495), (491, 512, 511, 493), (512, 484, 716), (491, 488, 512), (484, 512, 487), (488, 487, 512), (484, 486, 716), (733, 716, 486, 738), (739, 738, 486, 485), (579, 578, 743, 744), (577, 576, 741, 742), (578, 577, 742, 743), (576, 575, 740, 741), (744, 743, 748, 749), (742, 741, 746, 747), (743, 742, 747, 748), (741, 740, 745, 746), (575, 574, 653, 740), (669, 745, 740, 653), (489, 579, 744, 483), (485, 483, 744), (485, 744, 749, 739), (489, 490, 579), (490, 492, 579), (579, 494, 496), (580, 579, 496), (492, 494, 579), (498, 540, 580, 496), (498, 500, 540), (500, 502, 539, 540), (502, 504, 505, 539)])
me_plane.polygons.foreach_set('use_smooth', [True] * 756)
_uv = me_plane.uv_layers.new(name='UVMap')
_uv.uv.foreach_set('vector', [0.0, 0.0, 1.0, 0.0, 1.0, 1.0, 0.0, 1.0, 1.0, 1.0, 1.0, 1.0, 1.0, 1.0, 1.0, 1.0, 1.0, 1.0, 1.0, 0.0, 1.0, 0.0, 1.0, 1.0, 0.0, 0.0, 0.0, 1.0, 0.0, 1.0, 0.0, 0.0, 0.0, 1.0, 0.0, 1.0, 0.0, 1.0, 0.0, 1.0, 1.0, 1.0, 1.0, 1.0, 1.0, 1.0, 1.0, 1.0, 0.0, 1.0, 1.0, 1.0, 1.0, 1.0, 0.0, 1.0, 0.0, 1.0, 0.0, 1.0, 0.0, 1.0, 0.0, 1.0, 1.0, 1.0, 1.0, 1.0, 1.0, 1.0, 1.0, 1.0, 0.0, 1.0, 1.0, 1.0, 1.0, 1.0, 0.0, 1.0, 0.0, 1.0, 0.0, 1.0, 0.0, 1.0, 0.0, 1.0, 1.0, 1.0, 1.0, 1.0, 1.0, 1.0, 1.0, 1.0, 0.0, 1.0, 1.0, 1.0, 1.0, 1.0, 0.0, 1.0, 0.0, 1.0, 0.0, 1.0, 0.0, 1.0, 0.0, 1.0, 1.0, 1.0, 1.0, 1.0, 1.0, 1.0, 1.0, 1.0, 0.0, 1.0, 1.0, 1.0, 1.0, 1.0, 0.0, 1.0, 0.0, 1.0, 0.0, 1.0, 0.0, 1.0, 0.0, 1.0, 1.0, 1.0, 1.0, 1.0, 1.0, 1.0, 1.0, 1.0, 0.0, 1.0, 1.0, 1.0, 1.0, 1.0, 0.0, 1.0, 0.0, 1.0, 0.0, 1.0, 0.0, 1.0, 0.0, 1.0, 1.0, 1.0, 1.0, 1.0, 1.0, 1.0, 1.0, 1.0, 0.0, 1.0, 1.0, 1.0, 1.0, 1.0, 0.0, 1.0, 1.0, 1.0, 1.0, 1.0, 1.0, 1.0, 1.0, 1.0, 0.0, 1.0, 0.0, 1.0, 0.0, 1.0, 0.0, 1.0, 0.0, 1.0, 1.0, 1.0, 1.0, 1.0, 0.0, 1.0, 0.0, 1.0, 0.0, 1.0, 0.0, 1.0, 1.0, 1.0, 1.0, 1.0, 1.0, 1.0, 0.0, 1.0, 0.0, 1.0, 0.0, 1.0, 0.0, 1.0, 1.0, 1.0, 1.0, 1.0, 1.0, 1.0, 1.0, 1.0, 0.0, 1.0, 1.0, 1.0, 1.0, 1.0, 0.0, 1.0, 1.0, 1.0, 1.0, 1.0, 1.0, 1.0, 1.0, 1.0, 0.0, 1.0, 0.0, 1.0, 0.0, 1.0, 0.0, 1.0, 1.0, 1.0, 1.0, 1.0, 1.0, 1.0, 1.0, 1.0, 1.0, 1.0, 1.0, 1.0, 0.0, 1.0, 0.0, 1.0, 0.0, 1.0, 0.0, 1.0, 0.0, 1.0, 0.0, 1.0, 1.0, 1.0, 1.0, 1.0, 1.0, 1.0, 1.0, 1.0, 1.0, 1.0, 1.0, 1.0, 1.0, 1.0, 1.0, 1.0, 1.0, 1.0, 1.0, 1.0, 1.0, 1.0, 1.0, 1.0, 1.0, 1.0, 1.0, 1.0, 1.0, 1.0, 1.0, 1.0, 1.0, 1.0, 1.0, 1.0, 1.0, 1.0, 1.0, 1.0, 1.0, 1.0, 1.0, 1.0, 1.0, 1.0, 1.0, 1.0, 1.0, 1.0, 1.0, 1.0, 1.0, 1.0, 1.0, 1.0, 1.0, 1.0, 1.0, 1.0, 1.0, 1.0, 1.0, 1.0, 1.0, 1.0, 1.0, 1.0, 1.0, 1.0, 1.0, 1.0, 1.0, 1.0, 1.0, 1.0, 1.0, 1.0, 1.0, 1.0, 1.0, 1.0, 1.0, 1.0, 1.0, 1.0, 1.0, 1.0, 1.0, 1.0, 1.0, 1.0, 1.0, 1.0, 1.0, 1.0, 1.0, 1.0, 1.0, 1.0, 1.0, 1.0, 1.0, 1.0, 1.0, 1.0, 1.0, 1.0, 1.0, 1.0, 1.0, 1.0, 1.0, 1.0, 1.0, 1.0, 1.0, 1.0, 1.0, 1.0, 1.0, 1.0, 1.0, 1.0, 0.0, 0.0, 0.0, 0.0, 1.0, 1.0, 1.0, 1.0, 0.0, 0.0, 0.0, 0.0, 0.0, 0.0, 1.0, 1.0, 1.0, 1.0, 1.0, 1.0, 1.0, 1.0, 1.0, 1.0, 1.0, 1.0, 1.0, 1.0, 1.0, 1.0, 1.0, 1.0, 1.0, 1.0, 1.0, 1.0, 1.0, 1.0, 1.0, 1.0, 1.0, 1.0, 1.0, 1.0, 1.0, 1.0, 1.0, 1.0, 1.0, 1.0, 1.0, 1.0, 1.0, 1.0, 1.0, 1.0, 1.0, 1.0, 0.0, 1.0, 1.0, 1.0, 1.0, 1.0, 0.0, 1.0, 1.0, 1.0, 1.0, 1.0, 1.0, 1.0, 0.0, 1.0, 0.0, 1.0, 0.0, 1.0, 0.0, 1.0, 0.0, 1.0, 0.0, 1.0, 0.0, 1.0, 1.0, 1.0, 0.0, 0.0, 0.0, 0.0, 1.0, 1.0, 1.0, 1.0, 1.0, 1.0, 1.0, 1.0, 1.0, 1.0, 0.0, 0.0, 0.0, 0.0, 1.0, 1.0, 1.0, 1.0, 0.0, 0.0, 0.0, 0.0, 1.0, 1.0, 1.0, 1.0, 1.0, 1.0, 1.0, 1.0, 1.0, 1.0, 0.0, 0.0, 0.0, 0.0, 1.0, 1.0, 1.0, 1.0, 1.0, 1.0, 1.0, 1.0, 1.0, 1.0, 1.0, 1.0, 1.0, 1.0, 1.0, 1.0, 1.0, 1.0, 0.0, 0.0, 1.0, 1.0, 1.0, 1.0, 0.0, 0.0, 0.0, 0.0, 1.0, 1.0, 1.0, 1.0, 0.0, 0.0, 0.0, 0.0, 1.0, 1.0, 1.0, 1.0, 0.0, 0.0, 0.0, 0.0, 1.0, 1.0, 1.0, 1.0, 0.0, 0.0, 0.0, 0.0, 1.0, 1.0, 1.0, 1.0, 0.0, 0.0, 0.0, 0.0, 1.0, 1.0, 1.0, 1.0, 0.0, 0.0, 0.0, 0.0, 1.0, 1.0, 1.0, 1.0, 0.0, 0.0, 0.0, 0.0, 1.0, 1.0, 1.0, 1.0, 0.0, 0.0, 0.0, 0.0, 1.0, 1.0, 1.0, 1.0, 0.0, 0.0, 0.0, 0.0, 1.0, 1.0, 1.0, 1.0, 0.0, 0.0, 0.0, 0.0, 1.0, 1.0, 1.0, 1.0, 0.0, 0.0, 0.0, 0.0, 1.0, 1.0, 1.0, 1.0, 0.0, 0.0, 0.0, 0.0, 0.0, 0.0, 1.0, 1.0, 0.0, 0.0, 0.0, 0.0, 1.0, 1.0, 0.0, 0.0, 0.0, 0.0, 1.0, 1.0, 1.0, 1.0, 1.0, 1.0, 1.0, 1.0, 1.0, 1.0, 1.0, 1.0, 1.0, 1.0, 1.0, 1.0, 1.0, 1.0, 1.0, 1.0, 1.0, 1.0, 1.0, 1.0, 1.0, 1.0, 1.0, 1.0, 1.0, 1.0, 1.0, 1.0, 1.0, 1.0, 1.0, 1.0, 1.0, 1.0, 1.0, 1.0, 1.0, 1.0, 1.0, 1.0, 1.0, 1.0, 1.0, 1.0, 1.0, 1.0, 1.0, 1.0, 1.0, 1.0, 1.0, 1.0, 1.0, 1.0, 1.0, 1.0, 1.0, 1.0, 1.0, 1.0, 1.0, 1.0, 1.0, 1.0, 1.0, 1.0, 1.0, 1.0, 1.0, 1.0, 1.0, 1.0, 1.0, 1.0, 1.0, 1.0, 1.0, 1.0, 1.0, 1.0, 1.0, 1.0, 1.0, 1.0, 1.0, 1.0, 1.0, 1.0, 1.0, 1.0, 1.0, 1.0, 1.0, 1.0, 0.0, 0.0, 0.0, 0.0, 0.0, 0.0, 0.0, 0.0, 0.0, 0.0, 0.0, 0.0, 0.0, 0.0, 0.0, 0.0, 0.0, 0.0, 0.0, 0.0, 0.0, 0.0, 0.0, 0.0, 0.0, 0.0, 0.0, 0.0, 0.0, 0.0, 0.0, 0.0, 1.0, 1.0, 1.0, 1.0, 1.0, 1.0, 1.0, 1.0, 1.0, 1.0, 1.0, 1.0, 1.0, 1.0, 1.0, 1.0, 1.0, 1.0, 1.0, 1.0, 1.0, 1.0, 1.0, 1.0, 1.0, 1.0, 1.0, 1.0, 0.0, 0.0, 1.0, 1.0, 0.0, 0.0, 0.0, 0.0, 0.0, 0.0, 0.0, 0.0, 0.0, 0.0, 0.0, 1.0, 0.0, 0.0, 0.0, 0.0, 0.0, 0.0, 0.0, 0.0, 1.0, 1.0, 0.0, 0.0, 0.0, 0.0, 1.0, 1.0, 0.0, 0.0, 0.0, 0.0, 0.0, 0.0, 0.0, 0.0, 1.0, 1.0, 0.0, 0.0, 0.0, 0.0, 1.0, 1.0, 0.0, 0.0, 0.0, 0.0, 0.0, 0.0, 0.0, 0.0, 1.0, 1.0, 0.0, 0.0, 0.0, 0.0, 1.0, 1.0, 0.0, 0.0, 0.0, 0.0, 0.0, 0.0, 0.0, 0.0, 1.0, 1.0, 0.0, 0.0, 0.0, 0.0, 1.0, 1.0, 0.0, 0.0, 0.0, 0.0, 0.0, 0.0, 0.0, 0.0, 1.0, 1.0, 0.0, 0.0, 0.0, 0.0, 1.0, 1.0, 0.0, 0.0, 0.0, 0.0, 0.0, 0.0, 0.0, 0.0, 1.0, 1.0, 0.0, 0.0, 0.0, 0.0, 1.0, 1.0, 0.0, 0.0, 0.0, 0.0, 0.0, 0.0, 0.0, 0.0, 1.0, 1.0, 0.0, 0.0, 0.0, 0.0, 1.0, 1.0, 0.0, 0.0, 0.0, 0.0, 0.0, 0.0, 0.0, 0.0, 1.0, 1.0, 0.0, 0.0, 0.0, 0.0, 1.0, 1.0, 0.0, 0.0, 0.0, 0.0, 0.0, 0.0, 0.0, 0.0, 1.0, 1.0, 0.0, 0.0, 0.0, 0.0, 1.0, 1.0, 0.0, 0.0, 0.0, 0.0, 0.0, 0.0, 0.0, 0.0, 1.0, 1.0, 0.0, 0.0, 0.0, 0.0, 1.0, 1.0, 0.0, 0.0, 0.0, 0.0, 0.0, 0.0, 0.0, 0.0, 1.0, 1.0, 0.0, 0.0, 0.0, 0.0, 1.0, 1.0, 0.0, 0.0, 0.0, 0.0, 0.0, 0.0, 0.0, 0.0, 1.0, 1.0, 0.0, 0.0, 0.0, 0.0, 1.0, 1.0, 0.0, 0.0, 0.0, 0.0, 0.0, 0.0, 0.0, 0.0, 1.0, 1.0, 0.0, 0.0, 0.0, 0.0, 1.0, 1.0, 0.0, 0.0, 0.0, 0.0, 0.0, 0.0, 0.0, 0.0, 0.0, 0.0, 0.0, 0.0, 0.0, 0.0, 0.0, 0.0, 0.0, 0.0, 0.0, 0.0, 0.0, 0.0, 1.0, 1.0, 0.0, 0.0, 0.0, 0.0, 1.0, 1.0, 0.0, 0.0, 0.0, 0.0, 0.0, 0.0, 0.0, 0.0, 1.0, 1.0, 0.0, 0.0, 0.0, 0.0, 1.0, 1.0, 1.0, 1.0, 1.0, 1.0, 1.0, 1.0, 1.0, 1.0, 1.0, 1.0, 1.0, 1.0, 0.0, 0.0, 0.0, 0.0, 1.0, 1.0, 1.0, 1.0, 0.0, 0.0, 0.0, 0.0, 1.0, 1.0, 1.0, 1.0, 0.0, 0.0, 0.0, 0.0, 1.0, 1.0, 1.0, 1.0, 0.0, 0.0, 0.0, 0.0, 1.0, 1.0, 1.0, 1.0, 0.0, 0.0, 0.0, 0.0, 1.0, 1.0, 1.0, 1.0, 0.0, 0.0, 0.0, 0.0, 1.0, 1.0, 1.0, 1.0, 0.0, 0.0, 0.0, 0.0, 1.0, 1.0, 1.0, 1.0, 0.0, 0.0, 0.0, 0.0, 1.0, 1.0, 1.0, 1.0, 0.0, 0.0, 0.0, 1.0, 0.0, 1.0, 0.0, 0.0, 1.0, 1.0, 0.0, 1.0, 1.0, 1.0, 0.0, 1.0, 0.0, 0.0, 0.0, 0.0, 0.0, 0.0, 0.0, 0.0, 0.0, 0.0, 0.0, 0.0, 0.0, 0.0, 0.0, 0.0, 1.0, 1.0, 1.0, 1.0, 1.0, 1.0, 1.0, 1.0, 1.0, 1.0, 1.0, 1.0, 1.0, 1.0, 1.0, 1.0, 0.0, 0.0, 0.0, 0.0, 0.0, 0.0, 0.0, 0.0, 0.0, 1.0, 0.0, 1.0, 0.0, 1.0, 0.0, 1.0, 1.0, 1.0, 0.0, 0.0, 0.0, 0.0, 1.0, 1.0, 0.0, 0.0, 0.0, 0.0, 0.0, 0.0, 0.0, 0.0, 0.0, 0.0, 0.0, 0.0, 0.0, 0.0, 0.0, 0.0, 0.0, 0.0, 0.0, 1.0, 0.0, 1.0, 0.0, 0.0, 0.0, 0.0, 0.0, 0.0, 0.0, 0.0, 0.0, 0.0, 0.0, 0.0, 0.0, 0.0, 0.0, 0.0, 0.0, 0.0, 0.0, 1.0, 0.0, 1.0, 0.0, 1.0, 0.0, 1.0, 0.0, 1.0, 1.0, 1.0, 1.0, 1.0, 0.0, 1.0, 0.0, 0.0, 0.0, 0.0, 0.0, 0.0, 0.0, 0.0, 1.0, 1.0, 1.0, 1.0, 1.0, 1.0, 1.0, 1.0, 0.0, 0.0, 0.0, 0.0, 0.0, 0.0, 0.0, 0.0, 0.0, 1.0, 1.0, 1.0, 1.0, 1.0, 0.0, 1.0, 0.0, 0.0, 0.0, 0.0, 0.0, 0.0, 0.0, 0.0, 1.0, 1.0, 1.0, 1.0, 1.0, 1.0, 1.0, 1.0, 0.0, 0.0, 0.0, 0.0, 0.0, 0.0, 0.0, 0.0, 0.0, 1.0, 0.0, 1.0, 0.0, 1.0, 0.0, 1.0, 0.0, 0.0, 0.0, 0.0, 0.0, 0.0, 0.0, 0.0, 0.0, 1.0, 0.0, 1.0, 0.0, 1.0, 0.0, 1.0, 0.0, 0.0, 0.0, 0.0, 0.0, 0.0, 0.0, 0.0, 1.0, 1.0, 0.0, 0.0, 0.0, 0.0, 1.0, 1.0, 0.0, 0.0, 0.0, 0.0, 0.0, 0.0, 0.0, 0.0, 0.0, 0.0, 0.0, 0.0, 0.0, 0.0, 0.0, 0.0, 0.0, 0.0, 0.0, 1.0, 0.0, 1.0, 0.0, 0.0, 0.0, 0.0, 0.0, 0.0, 0.0, 0.0, 0.0, 0.0, 0.0, 0.0, 0.0, 0.0, 0.0, 0.0, 0.0, 0.0, 1.0, 1.0, 1.0, 1.0, 1.0, 1.0, 1.0, 1.0, 0.0, 0.0, 0.0, 0.0, 0.0, 0.0, 0.0, 0.0, 0.0, 1.0, 1.0, 1.0, 1.0, 1.0, 0.0, 1.0, 0.0, 0.0, 0.0, 0.0, 0.0, 0.0, 0.0, 0.0, 1.0, 1.0, 1.0, 1.0, 1.0, 1.0, 1.0, 1.0, 0.0, 0.0, 0.0, 0.0, 0.0, 0.0, 0.0, 0.0, 0.0, 1.0, 0.0, 1.0, 0.0, 1.0, 0.0, 1.0, 0.0, 0.0, 0.0, 0.0, 0.0, 0.0, 0.0, 0.0, 0.0, 1.0, 0.0, 1.0, 0.0, 1.0, 0.0, 1.0, 0.0, 0.0, 0.0, 0.0, 0.0, 0.0, 0.0, 0.0, 1.0, 1.0, 0.0, 0.0, 0.0, 0.0, 1.0, 1.0, 0.0, 0.0, 0.0, 0.0, 0.0, 0.0, 0.0, 0.0, 0.0, 0.0, 0.0, 0.0, 0.0, 0.0, 0.0, 0.0, 0.0, 0.0, 0.0, 1.0, 0.0, 1.0, 0.0, 0.0, 1.0, 1.0, 0.0, 0.0, 0.0, 0.0, 0.0, 0.0, 0.0, 0.0, 0.0, 0.0, 0.0, 0.0, 0.0, 0.0, 0.0, 0.0, 0.0, 0.0, 0.0, 1.0, 0.0, 1.0, 0.0, 1.0, 1.0, 1.0, 1.0, 1.0, 1.0, 1.0, 1.0, 1.0, 1.0, 1.0, 1.0, 1.0, 1.0, 1.0, 1.0, 1.0, 1.0, 1.0, 1.0, 1.0, 1.0, 1.0, 1.0, 1.0, 1.0, 1.0, 1.0, 1.0, 1.0, 1.0, 1.0, 1.0, 1.0, 1.0, 1.0, 1.0, 1.0, 1.0, 1.0, 1.0, 1.0, 1.0, 1.0, 1.0, 1.0, 1.0, 1.0, 1.0, 1.0, 1.0, 1.0, 1.0, 1.0, 1.0, 1.0, 1.0, 1.0, 1.0, 1.0, 1.0, 1.0, 1.0, 1.0, 1.0, 1.0, 1.0, 1.0, 1.0, 1.0, 1.0, 1.0, 1.0, 1.0, 1.0, 1.0, 1.0, 1.0, 1.0, 1.0, 1.0, 1.0, 1.0, 1.0, 1.0, 1.0, 1.0, 1.0, 1.0, 1.0, 1.0, 1.0, 1.0, 1.0, 1.0, 0.0, 0.0, 0.0, 0.0, 0.0, 0.0, 0.0, 0.0, 1.0, 1.0, 0.0, 0.0, 0.0, 0.0, 1.0, 1.0, 0.0, 0.0, 0.0, 0.0, 0.0, 0.0, 0.0, 0.0, 1.0, 1.0, 0.0, 0.0, 0.0, 0.0, 1.0, 1.0, 0.0, 0.0, 0.0, 0.0, 0.0, 0.0, 0.0, 0.0, 1.0, 1.0, 0.0, 0.0, 0.0, 0.0, 1.0, 1.0, 0.0, 0.0, 0.0, 0.0, 0.0, 0.0, 0.0, 0.0, 1.0, 1.0, 0.0, 0.0, 0.0, 0.0, 1.0, 1.0, 0.0, 0.0, 0.0, 0.0, 0.0, 0.0, 0.0, 0.0, 1.0, 1.0, 0.0, 0.0, 0.0, 0.0, 1.0, 1.0, 0.0, 0.0, 0.0, 0.0, 0.0, 0.0, 0.0, 0.0, 1.0, 1.0, 0.0, 0.0, 0.0, 0.0, 1.0, 1.0, 0.0, 0.0, 0.0, 0.0, 0.0, 0.0, 0.0, 0.0, 1.0, 1.0, 0.0, 0.0, 0.0, 0.0, 1.0, 1.0, 0.0, 0.0, 0.0, 0.0, 0.0, 0.0, 0.0, 0.0, 1.0, 1.0, 0.0, 0.0, 0.0, 0.0, 1.0, 1.0, 0.0, 0.0, 0.0, 0.0, 0.0, 0.0, 0.0, 0.0, 1.0, 1.0, 0.0, 0.0, 0.0, 0.0, 1.0, 1.0, 0.0, 0.0, 0.0, 0.0, 0.0, 0.0, 0.0, 0.0, 1.0, 1.0, 0.0, 0.0, 0.0, 0.0, 1.0, 1.0, 0.0, 0.0, 0.0, 0.0, 0.0, 0.0, 0.0, 0.0, 1.0, 1.0, 0.0, 0.0, 0.0, 0.0, 1.0, 1.0, 0.0, 0.0, 0.0, 0.0, 0.0, 0.0, 0.0, 0.0, 1.0, 1.0, 0.0, 0.0, 0.0, 0.0, 1.0, 1.0, 0.0, 0.0, 0.0, 0.0, 0.0, 0.0, 0.0, 0.0, 1.0, 1.0, 0.0, 0.0, 0.0, 0.0, 1.0, 1.0, 0.0, 0.0, 0.0, 0.0, 0.0, 0.0, 0.0, 0.0, 1.0, 1.0, 0.0, 0.0, 0.0, 0.0, 1.0, 1.0, 0.0, 0.0, 0.0, 0.0, 0.0, 0.0, 0.0, 0.0, 1.0, 1.0, 0.0, 0.0, 0.0, 0.0, 1.0, 1.0, 0.0, 0.0, 0.0, 0.0, 0.0, 0.0, 0.0, 0.0, 1.0, 1.0, 0.0, 0.0, 0.0, 0.0, 1.0, 1.0, 0.0, 0.0, 0.0, 0.0, 0.0, 0.0, 0.0, 0.0, 1.0, 1.0, 0.0, 0.0, 0.0, 0.0, 1.0, 1.0, 0.0, 0.0, 0.0, 0.0, 0.0, 0.0, 0.0, 0.0, 1.0, 1.0, 0.0, 0.0, 0.0, 0.0, 1.0, 1.0, 0.0, 0.0, 0.0, 0.0, 0.0, 0.0, 0.0, 0.0, 1.0, 1.0, 0.0, 0.0, 0.0, 0.0, 1.0, 1.0, 0.0, 0.0, 0.0, 0.0, 0.0, 0.0, 0.0, 0.0, 1.0, 1.0, 0.0, 0.0, 0.0, 0.0, 1.0, 1.0, 0.0, 0.0, 0.0, 0.0, 0.0, 0.0, 0.0, 0.0, 1.0, 1.0, 0.0, 0.0, 0.0, 0.0, 1.0, 1.0, 0.0, 0.0, 0.0, 0.0, 0.0, 0.0, 0.0, 0.0, 1.0, 1.0, 0.0, 0.0, 0.0, 0.0, 1.0, 1.0, 0.0, 0.0, 0.0, 0.0, 0.0, 0.0, 0.0, 0.0, 1.0, 1.0, 0.0, 0.0, 0.0, 0.0, 1.0, 1.0, 0.0, 0.0, 0.0, 0.0, 0.0, 0.0, 0.0, 0.0, 1.0, 1.0, 0.0, 0.0, 0.0, 0.0, 1.0, 1.0, 0.0, 0.0, 0.0, 0.0, 0.0, 0.0, 0.0, 0.0, 0.0, 0.0, 0.0, 0.0, 0.0, 0.0, 0.0, 0.0, 0.0, 0.0, 0.0, 0.0, 0.0, 0.0, 0.0, 0.0, 1.0, 1.0, 1.0, 1.0, 1.0, 1.0, 1.0, 1.0, 1.0, 1.0, 1.0, 1.0, 1.0, 1.0, 1.0, 1.0, 1.0, 1.0, 0.0, 0.0, 1.0, 1.0, 1.0, 1.0, 1.0, 1.0, 0.0, 0.0, 0.0, 0.0, 1.0, 1.0, 1.0, 1.0, 1.0, 1.0, 0.0, 0.0, 1.0, 1.0, 1.0, 1.0, 0.0, 0.0, 0.0, 0.0, 0.0, 0.0, 1.0, 1.0, 1.0, 1.0, 0.0, 0.0, 0.0, 0.0, 1.0, 1.0, 1.0, 1.0, 1.0, 1.0, 0.0, 0.0, 0.0, 0.0, 1.0, 1.0, 1.0, 1.0, 1.0, 1.0, 1.0, 1.0, 1.0, 1.0, 1.0, 1.0, 1.0, 1.0, 1.0, 1.0, 1.0, 1.0, 1.0, 1.0, 1.0, 1.0, 1.0, 1.0, 1.0, 1.0, 1.0, 1.0, 1.0, 1.0, 1.0, 1.0, 1.0, 1.0, 1.0, 1.0, 1.0, 1.0, 1.0, 1.0, 1.0, 1.0, 1.0, 1.0, 1.0, 1.0, 1.0, 1.0, 1.0, 1.0, 1.0, 1.0, 1.0, 1.0, 1.0, 1.0, 1.0, 1.0, 1.0, 1.0, 1.0, 1.0, 1.0, 1.0, 1.0, 1.0, 1.0, 1.0, 1.0, 1.0, 1.0, 1.0, 1.0, 1.0, 1.0, 1.0, 1.0, 1.0, 1.0, 1.0, 1.0, 1.0, 1.0, 1.0, 1.0, 1.0, 1.0, 1.0, 1.0, 1.0, 1.0, 1.0, 1.0, 1.0, 1.0, 1.0, 1.0, 1.0, 1.0, 1.0, 1.0, 1.0, 1.0, 1.0, 1.0, 1.0, 1.0, 1.0, 1.0, 1.0, 1.0, 1.0, 0.0, 0.0, 0.0, 0.0, 1.0, 1.0, 1.0, 1.0, 1.0, 1.0, 1.0, 1.0, 1.0, 1.0, 1.0, 1.0, 0.0, 0.0, 1.0, 1.0, 1.0, 1.0, 1.0, 1.0, 1.0, 1.0, 1.0, 1.0, 1.0, 1.0, 0.0, 0.0, 1.0, 1.0, 1.0, 1.0, 1.0, 1.0, 1.0, 1.0, 1.0, 1.0, 1.0, 1.0, 0.0, 0.0, 1.0, 1.0, 1.0, 1.0, 1.0, 1.0, 1.0, 1.0, 1.0, 1.0, 1.0, 1.0, 0.0, 0.0, 1.0, 1.0, 1.0, 1.0, 0.0, 0.0, 1.0, 1.0, 0.0, 0.0, 0.0, 0.0, 1.0, 1.0, 1.0, 1.0, 0.0, 0.0, 0.0, 0.0, 1.0, 1.0, 0.0, 0.0, 1.0, 1.0, 1.0, 1.0, 1.0, 1.0, 1.0, 1.0, 0.0, 0.0, 1.0, 1.0, 1.0, 1.0, 0.0, 0.0, 1.0, 1.0, 1.0, 1.0, 1.0, 1.0, 1.0, 1.0, 1.0, 1.0, 1.0, 1.0, 1.0, 1.0, 1.0, 1.0, 1.0, 1.0, 0.0, 0.0, 0.0, 0.0, 1.0, 1.0, 1.0, 1.0, 1.0, 1.0, 1.0, 1.0, 1.0, 1.0, 1.0, 1.0, 1.0, 1.0, 1.0, 1.0, 1.0, 1.0, 1.0, 1.0, 1.0, 1.0, 1.0, 1.0, 1.0, 1.0, 1.0, 1.0, 1.0, 1.0, 1.0, 1.0, 1.0, 1.0, 1.0, 1.0, 1.0, 1.0, 1.0, 1.0, 1.0, 1.0, 0.0, 0.0, 0.0, 0.0, 0.0, 0.0, 0.0, 0.0, 1.0, 1.0, 1.0, 1.0, 1.0, 1.0, 1.0, 1.0, 1.0, 1.0, 1.0, 1.0, 1.0, 1.0, 1.0, 1.0, 1.0, 1.0, 1.0, 1.0, 1.0, 1.0, 1.0, 1.0, 1.0, 1.0, 1.0, 1.0, 1.0, 1.0, 1.0, 1.0, 1.0, 1.0, 0.0, 0.0, 0.0, 0.0, 1.0, 1.0, 1.0, 1.0, 1.0, 1.0, 1.0, 1.0, 1.0, 1.0, 1.0, 1.0, 0.0, 0.0, 0.0, 0.0, 1.0, 1.0, 1.0, 1.0, 1.0, 1.0, 1.0, 1.0, 1.0, 1.0, 1.0, 1.0, 1.0, 1.0, 1.0, 1.0, 1.0, 1.0, 0.0, 0.0, 0.0, 0.0, 1.0, 1.0, 0.0, 1.0, 0.0, 1.0, 0.0, 1.0, 0.0, 1.0, 1.0, 1.0, 0.0, 0.0, 0.0, 0.0, 1.0, 1.0, 0.0, 0.0, 0.0, 0.0, 0.0, 0.0, 0.0, 0.0, 1.0, 1.0, 1.0, 1.0, 1.0, 1.0, 1.0, 1.0, 0.0, 1.0, 1.0, 1.0, 1.0, 1.0, 0.0, 1.0, 1.0, 1.0, 1.0, 1.0, 1.0, 1.0, 1.0, 1.0, 0.0, 0.0, 0.0, 0.0, 0.0, 0.0, 0.0, 0.0, 1.0, 1.0, 1.0, 1.0, 0.0, 0.0, 0.0, 0.0, 0.0, 0.0, 0.0, 0.0, 0.0, 0.0, 1.0, 1.0, 1.0, 1.0, 1.0, 1.0, 1.0, 1.0, 1.0, 1.0, 1.0, 1.0, 1.0, 1.0, 1.0, 1.0, 0.0, 0.0, 1.0, 1.0, 1.0, 1.0, 0.0, 0.0, 1.0, 1.0, 0.0, 0.0, 0.0, 0.0, 1.0, 1.0, 1.0, 1.0, 1.0, 1.0, 0.0, 0.0, 0.0, 0.0, 1.0, 1.0, 0.0, 0.0, 0.0, 0.0, 0.0, 0.0, 1.0, 1.0, 1.0, 1.0, 1.0, 1.0, 0.0, 0.0, 0.0, 0.0, 1.0, 1.0, 0.0, 0.0, 1.0, 1.0, 1.0, 1.0, 0.0, 0.0, 0.0, 0.0, 1.0, 1.0, 1.0, 1.0, 0.0, 0.0, 0.0, 0.0, 1.0, 1.0, 0.0, 0.0, 0.0, 0.0, 1.0, 1.0, 0.0, 1.0, 1.0, 1.0, 0.0, 0.0, 0.0, 0.0, 1.0, 1.0, 0.0, 0.0, 0.0, 0.0, 1.0, 1.0, 0.0, 1.0, 0.0, 0.0, 0.0, 1.0, 0.0, 0.0, 0.0, 1.0, 0.0, 0.0, 0.0, 0.0, 0.0, 0.0, 0.0, 0.0, 0.0, 0.0, 0.0, 0.0, 1.0, 1.0, 0.0, 0.0, 0.0, 0.0, 1.0, 1.0, 1.0, 1.0, 1.0, 1.0, 1.0, 1.0, 0.0, 0.0, 0.0, 0.0, 1.0, 1.0, 0.0, 0.0, 1.0, 1.0, 1.0, 1.0, 1.0, 1.0, 1.0, 1.0, 1.0, 1.0, 1.0, 1.0, 1.0, 1.0, 1.0, 1.0, 1.0, 1.0, 0.0, 0.0, 0.0, 0.0, 0.0, 0.0, 0.0, 0.0, 1.0, 1.0, 0.0, 0.0, 1.0, 1.0, 1.0, 1.0, 1.0, 1.0, 1.0, 1.0, 1.0, 1.0, 1.0, 1.0, 1.0, 1.0, 1.0, 1.0, 1.0, 1.0, 1.0, 1.0, 1.0, 1.0, 1.0, 1.0, 1.0, 1.0, 1.0, 1.0, 0.0, 0.0, 1.0, 1.0, 0.0, 0.0, 1.0, 1.0, 1.0, 1.0, 1.0, 1.0, 0.0, 0.0, 1.0, 1.0, 1.0, 1.0, 0.0, 0.0, 1.0, 1.0, 1.0, 1.0, 0.0, 0.0, 1.0, 1.0, 1.0, 1.0, 0.0, 0.0, 1.0, 1.0, 1.0, 1.0, 0.0, 0.0, 1.0, 1.0, 0.0, 0.0, 0.0, 0.0, 1.0, 1.0, 0.0, 0.0, 0.0, 0.0, 0.0, 0.0, 0.0, 0.0, 0.0, 0.0, 0.0, 0.0, 0.0, 0.0, 0.0, 0.0, 0.0, 0.0, 0.0, 0.0, 0.0, 0.0, 0.0, 0.0, 0.0, 0.0, 0.0, 0.0, 0.0, 0.0, 0.0, 0.0, 0.0, 0.0, 0.0, 0.0, 0.0, 0.0, 0.0, 0.0, 0.0, 1.0, 0.0, 1.0, 0.0, 1.0, 0.0, 1.0, 0.0, 0.0, 0.0, 0.0, 0.0, 0.0, 0.0, 0.0, 0.0, 0.0, 0.0, 0.0, 0.0, 0.0, 0.0, 0.0, 1.0, 1.0, 1.0, 1.0, 1.0, 1.0, 1.0, 1.0, 0.0, 0.0, 0.0, 0.0, 0.0, 0.0, 0.0, 0.0, 0.0, 0.0, 0.0, 0.0, 0.0, 0.0, 0.0, 0.0, 0.0, 0.0, 0.0, 0.0, 0.0, 0.0, 0.0, 0.0, 0.0, 0.0, 0.0, 0.0, 0.0, 0.0, 0.0, 0.0, 0.0, 0.0, 0.0, 0.0, 0.0, 0.0, 0.0, 0.0, 0.0, 0.0, 0.0, 0.0, 0.0, 0.0, 0.0, 0.0, 0.0, 0.0, 0.0, 0.0, 0.0, 0.0, 0.0, 0.0, 0.0, 0.0, 0.0, 0.0, 0.0, 0.0, 0.0, 0.0, 1.0, 1.0, 1.0, 1.0, 1.0, 1.0, 1.0, 1.0, 0.0, 0.0, 0.0, 0.0, 0.0, 0.0, 0.0, 0.0, 0.0, 0.0, 0.0, 0.0, 0.0, 0.0, 0.0, 0.0, 1.0, 1.0, 1.0, 1.0, 1.0, 1.0, 1.0, 1.0, 0.0, 1.0, 0.0, 1.0, 0.0, 1.0, 0.0, 1.0, 0.0, 0.0, 0.0, 0.0, 0.0, 0.0, 0.0, 0.0, 1.0, 1.0, 1.0, 1.0, 1.0, 1.0, 1.0, 1.0, 1.0, 1.0, 1.0, 1.0, 1.0, 1.0, 1.0, 1.0, 1.0, 1.0, 1.0, 1.0, 1.0, 1.0, 1.0, 1.0, 1.0, 1.0, 1.0, 1.0, 1.0, 1.0, 1.0, 1.0, 0.0, 0.0, 0.0, 0.0, 0.0, 0.0, 0.0, 0.0, 1.0, 1.0, 1.0, 1.0, 1.0, 1.0, 1.0, 1.0, 0.0, 0.0, 0.0, 0.0, 0.0, 0.0, 0.0, 0.0, 0.0, 0.0, 0.0, 0.0, 0.0, 0.0, 0.0, 0.0, 1.0, 1.0, 1.0, 1.0, 1.0, 1.0, 1.0, 1.0, 0.0, 0.0, 0.0, 0.0, 0.0, 0.0, 0.0, 0.0, 1.0, 1.0, 1.0, 1.0, 1.0, 1.0, 1.0, 1.0, 1.0, 1.0, 1.0, 1.0, 1.0, 1.0, 1.0, 1.0, 0.0, 1.0, 0.0, 1.0, 0.0, 1.0, 0.0, 1.0, 1.0, 1.0, 1.0, 1.0, 1.0, 1.0, 1.0, 1.0, 1.0, 1.0, 1.0, 1.0, 1.0, 1.0, 1.0, 1.0, 0.0, 0.0, 0.0, 0.0, 0.0, 0.0, 0.0, 0.0, 1.0, 1.0, 1.0, 1.0, 1.0, 1.0, 1.0, 1.0, 1.0, 1.0, 1.0, 1.0, 1.0, 1.0, 1.0, 1.0, 0.0, 0.0, 0.0, 0.0, 0.0, 0.0, 0.0, 0.0, 0.0, 0.0, 0.0, 0.0, 0.0, 0.0, 0.0, 0.0, 1.0, 1.0, 1.0, 1.0, 1.0, 1.0, 1.0, 1.0, 0.0, 0.0, 0.0, 0.0, 0.0, 0.0, 0.0, 0.0, 0.0, 0.0, 0.0, 0.0, 0.0, 0.0, 0.0, 0.0, 0.0, 0.0, 0.0, 0.0, 0.0, 0.0, 0.0, 0.0, 1.0, 1.0, 0.0, 0.0, 0.0, 0.0, 1.0, 1.0, 1.0, 1.0, 1.0, 1.0, 1.0, 1.0, 1.0, 1.0, 0.0, 0.0, 0.0, 0.0, 0.0, 0.0, 0.0, 0.0, 0.0, 0.0, 0.0, 0.0, 0.0, 0.0, 0.0, 0.0, 0.0, 0.0, 0.0, 0.0, 0.0, 0.0, 0.0, 0.0, 1.0, 1.0, 1.0, 0.0, 1.0, 0.0, 1.0, 1.0, 0.0, 0.0, 0.0, 0.0, 0.0, 0.0, 0.0, 0.0, 0.0, 0.0, 0.0, 0.0, 0.0, 0.0, 0.0, 0.0, 1.0, 0.0, 1.0, 0.0, 1.0, 0.0, 1.0, 0.0, 0.0, 1.0, 0.0, 1.0, 0.0, 1.0, 0.0, 1.0, 0.0, 0.0, 0.0, 0.0, 0.0, 0.0, 0.0, 0.0, 0.0, 0.0, 0.0, 0.0, 0.0, 0.0, 0.0, 0.0, 0.0, 0.0, 0.0, 1.0, 0.0, 1.0, 0.0, 0.0, 0.0, 0.0, 0.0, 0.0, 0.0, 0.0, 0.0, 0.0, 0.0, 0.0, 0.0, 0.0, 0.0, 0.0, 0.0, 0.0, 0.0, 0.0, 0.0, 0.0, 0.0, 0.0, 0.0, 0.0, 0.0, 0.0, 0.0, 0.0, 0.0, 0.0, 0.0, 0.0, 0.0, 0.0, 0.0, 0.0, 0.0, 0.0, 0.0, 0.0, 0.0, 0.0, 0.0, 0.0, 0.0, 0.0, 0.0, 0.0, 0.0, 0.0, 1.0, 1.0, 1.0, 1.0, 0.0, 0.0, 0.0, 1.0, 0.0, 1.0, 0.0, 1.0, 0.0, 1.0, 0.0, 0.0, 0.0, 0.0, 0.0, 0.0, 0.0, 0.0, 0.0, 1.0, 0.0, 1.0, 0.0, 1.0, 0.0, 1.0, 1.0, 1.0, 1.0, 1.0, 1.0, 1.0, 1.0, 1.0, 0.0, 0.0, 0.0, 0.0, 0.0, 0.0, 0.0, 0.0, 0.0, 0.0, 0.0, 0.0, 0.0, 0.0, 0.0, 0.0, 1.0, 1.0, 1.0, 1.0, 1.0, 1.0, 1.0, 1.0, 0.0, 0.0, 0.0, 0.0, 0.0, 0.0, 0.0, 0.0, 0.0, 0.0, 0.0, 0.0, 0.0, 0.0, 0.0, 0.0, 0.0, 0.0, 0.0, 0.0, 0.0, 0.0, 0.0, 0.0, 0.0, 0.0, 0.0, 0.0, 0.0, 0.0, 0.0, 0.0, 0.0, 0.0, 0.0, 0.0, 0.0, 0.0, 0.0, 0.0, 0.0, 0.0, 0.0, 0.0, 0.0, 0.0, 0.0, 0.0, 0.0, 0.0, 0.0, 0.0, 0.0, 0.0, 0.0, 0.0, 0.0, 0.0, 0.0, 0.0, 0.0, 0.0, 0.0, 0.0, 0.0, 0.0, 0.0, 0.0, 0.0, 0.0, 0.0, 0.0, 0.0, 1.0, 0.0, 1.0, 0.0, 1.0, 0.0, 1.0, 0.0, 0.0, 0.0, 0.0, 0.0, 0.0, 0.0, 0.0, 0.0, 0.0, 0.0, 0.0, 0.0, 0.0, 0.0, 0.0, 0.0, 0.0, 0.0, 0.0, 0.0, 0.0, 0.0, 0.0, 1.0, 1.0, 1.0, 1.0, 1.0, 1.0, 1.0, 1.0, 0.0, 0.0, 0.0, 0.0, 0.0, 0.0, 0.0, 0.0, 0.0, 0.0, 0.0, 0.0, 0.0, 0.0, 0.0, 0.0, 0.0, 0.0, 0.0, 0.0, 0.0, 0.0, 0.0, 0.0, 0.0, 0.0, 0.0, 0.0, 0.0, 0.0, 0.0, 0.0, 0.0, 1.0, 0.0, 1.0, 0.0, 1.0, 0.0, 1.0, 1.0, 1.0, 1.0, 1.0, 1.0, 1.0, 1.0, 1.0, 0.0, 0.0, 0.0, 0.0, 0.0, 0.0, 0.0, 0.0, 0.0, 0.0, 0.0, 0.0, 0.0, 0.0, 0.0, 0.0, 0.0, 0.0, 0.0, 0.0, 0.0, 0.0, 0.0, 0.0, 0.0, 1.0, 0.0, 0.0, 0.0, 0.0, 0.0, 1.0, 0.0, 0.0, 0.0, 0.0, 0.0, 0.0, 0.0, 0.0, 1.0, 1.0, 1.0, 1.0, 1.0, 1.0, 1.0, 1.0, 0.0, 0.0, 0.0, 0.0, 0.0, 0.0, 0.0, 0.0, 0.0, 0.0, 0.0, 0.0, 0.0, 0.0, 0.0, 0.0, 0.0, 0.0, 0.0, 0.0, 0.0, 0.0, 0.0, 0.0, 0.0, 0.0, 0.0, 0.0, 0.0, 0.0, 0.0, 0.0, 0.0, 0.0, 0.0, 0.0, 0.0, 0.0, 0.0, 0.0, 0.0, 0.0, 0.0, 0.0, 0.0, 0.0, 0.0, 0.0, 0.0, 0.0, 0.0, 0.0, 0.0, 0.0, 0.0, 0.0, 1.0, 1.0, 1.0, 0.0, 1.0, 0.0, 1.0, 1.0, 0.0, 1.0, 0.0, 0.0, 0.0, 0.0, 0.0, 1.0, 1.0, 0.0, 1.0, 0.0, 1.0, 0.0, 1.0, 0.0, 0.0, 0.0, 0.0, 0.0, 0.0, 0.0, 0.0, 0.0, 0.0, 0.0, 0.0, 1.0, 0.0, 1.0, 0.0, 0.0, 0.0, 0.0, 0.0, 0.0, 0.0, 0.0, 0.0, 0.0, 0.0, 0.0, 0.0, 0.0, 0.0, 0.0, 0.0, 0.0, 0.0, 0.0, 0.0, 0.0, 0.0, 0.0, 0.0, 0.0, 0.0, 1.0, 0.0, 1.0, 0.0, 1.0, 0.0, 1.0, 0.0, 0.0, 0.0, 0.0, 0.0, 0.0, 0.0, 0.0, 1.0, 1.0, 1.0, 1.0, 1.0, 1.0, 1.0, 1.0, 0.0, 0.0, 0.0, 0.0, 0.0, 0.0, 0.0, 0.0, 0.0, 1.0, 0.0, 1.0, 0.0, 1.0, 0.0, 1.0, 0.0, 0.0, 0.0, 0.0, 0.0, 0.0, 0.0, 0.0, 1.0, 1.0, 1.0, 1.0, 1.0, 1.0, 1.0, 1.0, 0.0, 0.0, 0.0, 0.0, 0.0, 0.0, 0.0, 0.0, 0.0, 1.0, 0.0, 1.0, 0.0, 1.0, 0.0, 1.0, 0.0, 0.0, 0.0, 0.0, 0.0, 0.0, 0.0, 0.0, 1.0, 1.0, 1.0, 1.0, 1.0, 1.0, 1.0, 1.0, 0.0, 0.0, 0.0, 0.0, 0.0, 0.0, 0.0, 0.0, 0.0, 1.0, 0.0, 1.0, 0.0, 1.0, 0.0, 1.0, 0.0, 0.0, 0.0, 0.0, 0.0, 0.0, 0.0, 0.0, 1.0, 1.0, 1.0, 1.0, 1.0, 1.0, 1.0, 1.0, 0.0, 0.0, 0.0, 0.0, 0.0, 0.0, 0.0, 0.0, 0.0, 1.0, 0.0, 1.0, 0.0, 1.0, 0.0, 1.0, 0.0, 0.0, 0.0, 0.0, 0.0, 0.0, 0.0, 0.0, 1.0, 1.0, 1.0, 1.0, 1.0, 1.0, 1.0, 1.0, 0.0, 0.0, 0.0, 0.0, 0.0, 0.0, 0.0, 0.0, 0.0, 1.0, 0.0, 1.0, 0.0, 1.0, 0.0, 1.0, 0.0, 0.0, 0.0, 0.0, 0.0, 0.0, 0.0, 0.0, 1.0, 1.0, 1.0, 1.0, 1.0, 1.0, 1.0, 1.0, 0.0, 0.0, 0.0, 0.0, 0.0, 0.0, 0.0, 0.0, 1.0, 1.0, 1.0, 1.0, 1.0, 1.0, 1.0, 1.0, 0.0, 0.0, 0.0, 0.0, 0.0, 0.0, 0.0, 0.0, 0.0, 1.0, 0.0, 1.0, 0.0, 1.0, 0.0, 1.0, 0.0, 0.0, 0.0, 0.0, 0.0, 0.0, 0.0, 0.0, 0.0, 1.0, 0.0, 1.0, 0.0, 1.0, 0.0, 1.0, 0.0, 0.0, 0.0, 0.0, 0.0, 0.0, 0.0, 0.0, 1.0, 1.0, 1.0, 1.0, 1.0, 1.0, 1.0, 1.0, 0.0, 0.0, 0.0, 0.0, 0.0, 0.0, 0.0, 0.0, 1.0, 1.0, 1.0, 1.0, 1.0, 1.0, 1.0, 1.0, 0.0, 0.0, 0.0, 0.0, 0.0, 0.0, 0.0, 0.0, 0.0, 0.0, 1.0, 1.0, 1.0, 1.0, 0.0, 0.0, 0.0, 0.0, 0.0, 0.0, 0.0, 0.0, 0.0, 0.0, 0.0, 0.0, 0.0, 0.0, 0.0, 0.0, 0.0, 0.0, 0.0, 0.0, 0.0, 0.0, 0.0, 0.0, 0.0, 0.0, 0.0, 0.0, 0.0, 0.0, 0.0, 0.0, 0.0, 0.0, 0.0, 0.0, 0.0, 0.0, 0.0, 0.0, 0.0, 0.0, 0.0, 0.0, 0.0, 0.0, 0.0, 0.0, 0.0, 0.0, 0.0, 0.0, 0.0, 0.0, 0.0, 0.0, 0.0, 0.0, 0.0, 0.0, 0.0, 0.0, 0.0, 0.0, 0.0, 0.0, 0.0, 0.0, 0.0, 0.0, 0.0, 0.0, 0.0, 0.0, 0.0, 0.0, 0.0, 0.0, 0.0, 0.0, 0.0, 0.0, 0.0, 0.0, 0.0, 0.0, 0.0, 0.0, 0.0, 0.0, 0.0, 0.0, 0.0, 0.0, 0.0, 0.0, 0.0, 0.0, 0.0, 0.0, 0.0, 0.0, 0.0, 0.0, 0.0, 0.0, 0.0, 0.0, 0.0, 0.0, 0.0, 0.0, 0.0, 0.0, 0.0, 0.0, 0.0, 0.0, 0.0, 0.0, 0.0, 0.0, 0.0, 0.0, 0.0, 0.0, 0.0, 0.0, 0.0, 0.0, 0.0, 0.0, 0.0, 0.0, 0.0, 0.0, 0.0, 0.0, 0.0, 0.0, 0.0, 0.0, 0.0, 0.0, 0.0, 0.0, 0.0, 0.0, 0.0, 0.0, 0.0, 0.0, 0.0, 0.0, 0.0, 0.0, 0.0, 0.0, 0.0, 0.0, 0.0, 0.0, 0.0, 0.0, 0.0, 0.0, 0.0, 0.0, 0.0, 0.0, 0.0, 0.0, 0.0, 0.0, 0.0, 0.0, 0.0, 0.0, 0.0, 0.0, 0.0, 0.0, 0.0, 0.0, 0.0, 0.0, 0.0, 0.0, 0.0, 0.0, 0.0, 0.0, 0.0, 0.0, 0.0, 0.0, 0.0, 0.0, 0.0, 0.0, 0.0, 0.0, 0.0, 0.0, 0.0, 0.0, 0.0, 0.0, 0.0, 0.0, 0.0, 0.0, 0.0, 0.0, 0.0, 0.0, 0.0, 0.0, 1.0, 1.0, 1.0, 1.0, 1.0, 1.0, 1.0, 1.0, 0.0, 0.0, 0.0, 0.0, 0.0, 0.0, 0.0, 0.0, 1.0, 1.0, 1.0, 1.0, 1.0, 1.0, 1.0, 1.0, 0.0, 0.0, 0.0, 0.0, 0.0, 0.0, 0.0, 0.0, 1.0, 1.0, 1.0, 1.0, 1.0, 1.0, 1.0, 1.0, 0.0, 0.0, 0.0, 0.0, 0.0, 0.0, 0.0, 0.0, 1.0, 1.0, 1.0, 1.0, 1.0, 1.0, 1.0, 1.0, 0.0, 0.0, 0.0, 0.0, 0.0, 0.0, 0.0, 0.0, 1.0, 1.0, 1.0, 1.0, 1.0, 1.0, 1.0, 1.0, 0.0, 0.0, 0.0, 0.0, 0.0, 0.0, 0.0, 0.0, 1.0, 1.0, 1.0, 1.0, 1.0, 1.0, 1.0, 1.0, 0.0, 0.0, 0.0, 0.0, 0.0, 0.0, 0.0, 0.0, 1.0, 1.0, 1.0, 1.0, 1.0, 1.0, 1.0, 1.0, 0.0, 0.0, 0.0, 0.0, 0.0, 0.0, 0.0, 0.0, 1.0, 1.0, 1.0, 1.0, 1.0, 1.0, 1.0, 1.0, 0.0, 0.0, 0.0, 0.0, 0.0, 0.0, 0.0, 0.0, 1.0, 1.0, 1.0, 1.0, 1.0, 1.0, 1.0, 1.0, 1.0, 1.0, 1.0, 1.0, 1.0, 1.0, 1.0, 1.0, 1.0, 1.0, 1.0, 1.0, 1.0, 1.0, 1.0, 1.0, 1.0, 1.0, 1.0, 1.0, 1.0, 1.0, 1.0, 1.0, 1.0, 1.0, 1.0, 1.0, 1.0, 1.0, 1.0, 1.0, 1.0, 1.0, 1.0, 1.0, 1.0, 1.0, 1.0, 1.0, 1.0, 1.0, 1.0, 1.0, 1.0, 1.0, 1.0, 1.0, 1.0, 1.0, 1.0, 1.0, 1.0, 1.0, 1.0, 1.0, 1.0, 1.0, 1.0, 1.0, 1.0, 1.0, 1.0, 1.0, 1.0, 1.0, 1.0, 1.0, 1.0, 1.0, 1.0, 1.0, 1.0, 1.0, 1.0, 1.0, 1.0, 1.0, 1.0, 1.0, 1.0, 1.0, 1.0, 1.0, 1.0, 1.0, 1.0, 1.0, 1.0, 1.0, 1.0, 1.0, 1.0, 1.0, 1.0, 1.0, 1.0, 1.0, 1.0, 1.0, 1.0, 1.0, 1.0, 1.0, 1.0, 1.0, 0.0, 0.0, 0.0, 0.0, 1.0, 1.0, 1.0, 1.0, 1.0, 1.0, 1.0, 1.0, 1.0, 1.0, 1.0, 1.0, 1.0, 1.0, 1.0, 1.0, 1.0, 1.0, 0.0, 0.0, 1.0, 1.0, 1.0, 1.0, 1.0, 1.0, 1.0, 1.0, 0.0, 0.0, 1.0, 1.0, 1.0, 1.0, 0.0, 0.0, 1.0, 1.0, 1.0, 1.0, 1.0, 1.0, 1.0, 1.0, 1.0, 1.0, 1.0, 1.0, 1.0, 1.0, 1.0, 1.0, 1.0, 1.0, 0.0, 0.0, 0.0, 0.0, 1.0, 1.0, 1.0, 1.0, 1.0, 1.0, 1.0, 1.0, 1.0, 1.0, 1.0, 1.0, 0.0, 0.0, 0.0, 0.0, 1.0, 1.0, 0.0, 0.0, 0.0, 0.0, 0.0, 0.0, 0.0, 0.0, 1.0, 1.0, 1.0, 1.0, 1.0, 1.0, 1.0, 1.0, 1.0, 1.0, 1.0, 1.0, 1.0, 1.0, 1.0, 1.0, 0.0, 0.0, 1.0, 1.0, 1.0, 1.0, 0.0, 0.0, 1.0, 1.0, 1.0, 1.0, 1.0, 1.0, 1.0, 1.0, 0.0, 0.0, 0.0, 0.0, 0.0, 0.0, 0.0, 0.0, 1.0, 1.0, 1.0, 1.0, 1.0, 1.0, 1.0, 1.0, 1.0, 1.0, 1.0, 1.0, 1.0, 1.0, 1.0, 1.0, 1.0, 1.0, 1.0, 1.0, 1.0, 1.0, 1.0, 1.0, 1.0, 1.0, 1.0, 1.0, 1.0, 1.0, 1.0, 1.0, 1.0, 1.0, 1.0, 1.0, 1.0, 1.0, 1.0, 1.0, 0.0, 0.0, 1.0, 1.0, 1.0, 1.0, 0.0, 0.0, 1.0, 1.0, 1.0, 1.0, 1.0, 1.0, 1.0, 1.0, 1.0, 1.0, 0.0, 0.0, 0.0, 0.0, 1.0, 1.0, 0.0, 0.0, 1.0, 1.0, 1.0, 1.0, 0.0, 0.0, 1.0, 1.0, 0.0, 0.0, 0.0, 0.0, 1.0, 1.0, 1.0, 1.0, 1.0, 1.0, 1.0, 1.0, 1.0, 1.0, 1.0, 1.0, 0.0, 0.0, 0.0, 0.0, 1.0, 1.0, 1.0, 1.0, 1.0, 1.0, 1.0, 1.0, 1.0, 1.0, 1.0, 1.0, 0.0, 0.0, 0.0, 0.0, 1.0, 1.0, 1.0, 1.0, 1.0, 1.0, 1.0, 1.0, 1.0, 1.0, 0.0, 0.0, 0.0, 0.0, 0.0, 0.0, 0.0, 0.0, 1.0, 1.0, 1.0, 1.0, 1.0, 1.0, 1.0, 1.0, 1.0, 1.0, 1.0, 1.0, 1.0, 1.0, 1.0, 1.0, 0.0, 0.0, 1.0, 1.0, 1.0, 1.0, 0.0, 0.0, 1.0, 1.0, 1.0, 1.0, 1.0, 1.0, 1.0, 1.0, 0.0, 0.0, 1.0, 1.0, 1.0, 1.0, 0.0, 0.0, 1.0, 1.0, 0.0, 0.0, 0.0, 0.0, 1.0, 1.0, 0.0, 0.0, 1.0, 1.0, 0.0, 0.0, 0.0, 0.0, 1.0, 1.0, 1.0, 1.0, 0.0, 0.0, 1.0, 1.0, 1.0, 1.0, 1.0, 1.0, 1.0, 1.0, 0.0, 0.0, 0.0, 0.0, 0.0, 0.0, 1.0, 1.0, 1.0, 1.0, 1.0, 1.0, 1.0, 1.0, 1.0, 1.0, 1.0, 1.0, 1.0, 1.0, 1.0, 1.0, 0.0, 0.0, 0.0, 0.0, 0.0, 0.0, 0.0, 0.0, 0.0, 0.0, 0.0, 0.0, 0.0, 0.0, 0.0, 0.0, 1.0, 1.0, 0.0, 0.0, 0.0, 0.0, 0.0, 0.0, 1.0, 1.0, 0.0, 0.0, 1.0, 1.0, 1.0, 1.0, 0.0, 0.0, 0.0, 0.0, 0.0, 0.0, 1.0, 1.0, 1.0, 1.0, 0.0, 0.0, 0.0, 0.0, 1.0, 1.0, 0.0, 0.0, 0.0, 0.0, 0.0, 0.0, 0.0, 0.0, 0.0, 0.0, 0.0, 0.0, 0.0, 0.0, 0.0, 0.0, 0.0, 0.0, 0.0, 0.0, 0.0, 0.0, 0.0, 0.0, 0.0, 0.0, 0.0, 0.0, 0.0, 0.0, 0.0, 0.0, 0.0, 0.0, 0.0, 0.0, 0.0, 0.0, 0.0, 0.0, 0.0, 0.0, 0.0, 0.0, 0.0, 0.0, 0.0, 0.0, 0.0, 0.0, 0.0, 0.0, 0.0, 0.0, 0.0, 0.0, 0.0, 0.0, 0.0, 0.0, 0.0, 0.0, 0.0, 0.0, 0.0, 0.0, 0.0, 0.0, 0.0, 0.0, 0.0, 0.0, 0.0, 0.0, 0.0, 0.0, 0.0, 0.0, 0.0, 0.0, 0.0, 0.0, 0.0, 0.0, 0.0, 0.0, 0.0, 0.0, 0.0, 0.0, 0.0, 0.0, 0.0, 0.0, 0.0, 0.0, 0.0, 0.0, 0.0, 0.0, 0.0, 0.0, 0.0, 0.0, 0.0, 0.0, 0.0, 0.0, 0.0, 0.0, 0.0, 0.0, 0.0, 0.0, 0.0, 0.0, 0.0, 0.0, 0.0, 0.0, 0.0, 0.0, 0.0, 0.0, 0.0, 0.0, 0.0, 0.0, 0.0, 0.0, 0.0, 0.0, 0.0, 0.0, 0.0, 0.0, 0.0, 0.0, 0.0, 0.0, 0.0, 0.0, 0.0, 0.0, 0.0, 0.0, 0.0, 0.0, 0.0, 0.0, 0.0, 0.0, 0.0, 0.0, 0.0, 0.0, 0.0, 0.0, 0.0, 0.0, 0.0, 0.0, 0.0, 0.0, 0.0, 0.0, 0.0, 0.0, 0.0, 0.0, 0.0, 0.0, 0.0, 0.0, 0.0, 0.0, 0.0, 0.0, 0.0, 0.0, 0.0, 0.0, 0.0, 0.0, 0.0, 0.0, 0.0, 0.0, 0.0, 0.0, 0.0, 0.0, 0.0, 0.0, 0.0, 0.0, 0.0, 0.0, 0.0, 0.0, 0.0, 0.0, 0.0, 0.0, 0.0, 0.0, 0.0, 0.0, 0.0, 0.0, 0.0, 0.0, 0.0, 0.0, 0.0, 0.0, 0.0, 0.0, 0.0, 0.0, 0.0, 0.0, 0.0, 0.0, 0.0, 0.0, 0.0, 0.0, 0.0, 0.0, 0.0, 0.0, 0.0, 0.0, 0.0, 0.0, 0.0, 0.0, 0.0, 0.0, 0.0, 0.0, 0.0, 0.0, 0.0, 0.0, 0.0, 0.0, 0.0, 0.0, 0.0, 0.0, 0.0, 0.0, 0.0, 0.0, 0.0, 0.0, 0.0, 0.0, 0.0, 0.0, 0.0, 0.0, 0.0, 0.0, 0.0, 0.0, 0.0, 0.0, 0.0, 0.0, 0.0, 0.0, 0.0, 0.0, 0.0, 0.0, 0.0, 0.0, 0.0, 0.0, 0.0, 0.0, 0.0, 0.0, 0.0, 0.0, 0.0, 0.0, 0.0, 0.0, 0.0, 0.0, 0.0, 0.0, 0.0, 0.0, 0.0, 0.0, 0.0, 0.0, 0.0, 0.0, 0.0, 0.0, 0.0, 0.0, 0.0, 0.0, 0.0, 0.0, 0.0, 0.0, 0.0, 0.0, 0.0, 0.0, 0.0, 0.0, 0.0, 0.0, 0.0, 0.0, 0.0, 0.0, 0.0, 0.0, 0.0, 0.0, 0.0, 0.0, 0.0, 0.0, 0.0, 0.0, 0.0, 0.0, 0.0, 0.0, 0.0, 0.0, 0.0, 0.0, 0.0, 0.0, 0.0, 0.0, 0.0, 0.0, 0.0, 0.0, 0.0, 0.0, 0.0, 0.0, 0.0, 0.0, 0.0, 0.0, 0.0, 0.0, 0.0, 0.0, 0.0, 0.0, 0.0, 0.0, 0.0, 0.0, 0.0, 0.0, 0.0, 0.0, 0.0, 0.0, 0.0, 0.0, 0.0, 0.0, 0.0, 0.0, 0.0, 0.0, 0.0, 0.0, 0.0, 0.0, 0.0, 0.0, 0.0, 0.0, 0.0, 0.0, 0.0, 0.0, 0.0, 0.0, 0.0, 0.0, 0.0, 0.0, 0.0, 0.0, 0.0, 0.0, 0.0, 0.0, 0.0, 0.0, 0.0, 0.0, 0.0, 0.0, 0.0, 0.0, 0.0, 0.0, 0.0, 0.0, 0.0, 0.0, 0.0, 0.0, 0.0, 0.0, 0.0, 0.0, 0.0, 0.0, 0.0, 0.0, 0.0, 0.0, 0.0, 0.0, 0.0, 0.0, 0.0, 0.0, 0.0, 0.0, 0.0, 0.0, 0.0, 0.0, 0.0, 0.0, 0.0, 0.0, 0.0, 0.0, 0.0, 0.0, 0.0, 0.0, 0.0, 0.0, 0.0, 0.0, 0.0, 0.0, 0.0, 0.0, 0.0, 0.0, 0.0, 0.0, 0.0, 0.0, 0.0, 0.0, 0.0, 0.0, 0.0, 0.0, 0.0, 0.0, 0.0, 0.0, 0.0, 0.0, 0.0, 0.0, 0.0, 0.0, 0.0, 0.0, 0.0, 0.0, 0.0, 0.0, 0.0, 0.0, 0.0, 0.0, 0.0, 0.0, 0.0, 0.0, 0.0, 0.0, 0.0, 0.0, 0.0, 0.0, 0.0, 0.0, 0.0, 0.0, 0.0, 0.0, 0.0, 0.0, 0.0, 0.0, 0.0, 0.0, 0.0, 0.0, 0.0, 0.0, 0.0, 0.0, 0.0, 0.0, 0.0, 0.0, 0.0, 0.0, 0.0, 0.0, 0.0, 0.0, 0.0, 0.0, 0.0, 0.0, 0.0, 0.0, 0.0, 0.0, 0.0, 0.0, 0.0, 0.0, 0.0, 0.0, 0.0, 0.0, 0.0, 0.0, 0.0, 0.0, 0.0, 0.0, 0.0, 0.0, 0.0, 0.0, 0.0, 0.0, 0.0, 0.0, 0.0, 0.0, 0.0, 0.0, 0.0, 0.0, 0.0, 0.0, 0.0, 0.0, 0.0, 0.0, 0.0, 0.0, 0.0, 0.0, 0.0, 0.0, 0.0, 0.0, 0.0, 0.0, 0.0, 0.0, 0.0, 0.0, 0.0, 0.0, 0.0, 0.0, 0.0, 0.0, 0.0, 0.0, 0.0, 0.0, 0.0, 0.0, 0.0, 0.0, 0.0, 0.0, 0.0, 0.0, 0.0, 0.0, 0.0, 0.0, 0.0, 0.0, 0.0, 0.0, 0.0, 0.0, 0.0, 0.0, 0.0, 0.0, 0.0, 0.0, 0.0, 0.0, 0.0, 0.0, 0.0, 0.0, 0.0, 0.0, 0.0, 0.0, 0.0, 0.0, 0.0, 0.0, 0.0, 0.0, 0.0, 0.0, 0.0, 0.0, 0.0, 0.0, 0.0, 0.0, 0.0, 0.0, 0.0, 0.0, 0.0, 0.0, 0.0, 0.0, 0.0, 0.0, 0.0, 0.0, 0.0, 0.0, 0.0, 0.0, 0.0, 0.0, 0.0, 0.0, 0.0, 0.0, 0.0, 0.0, 0.0, 0.0, 0.0, 0.0, 0.0, 0.0, 0.0, 0.0, 0.0, 0.0, 0.0, 0.0, 0.0, 0.0, 0.0, 0.0, 0.0, 0.0, 0.0, 0.0, 0.0, 0.0, 0.0, 0.0, 0.0, 0.0, 0.0, 0.0, 0.0, 0.0, 0.0, 0.0, 0.0, 0.0, 0.0, 0.0, 0.0, 0.0, 0.0, 0.0, 0.0, 0.0, 0.0, 0.0, 0.0, 0.0, 0.0, 0.0, 0.0, 0.0, 0.0, 0.0, 0.0, 0.0, 0.0, 0.0, 0.0, 0.0, 0.0, 0.0, 0.0, 0.0, 0.0, 0.0, 0.0, 0.0, 0.0, 0.0, 0.0, 0.0, 0.0, 0.0, 0.0, 0.0, 0.0, 0.0, 0.0, 0.0, 0.0, 0.0, 0.0, 0.0, 0.0, 0.0, 0.0, 0.0, 0.0, 0.0, 0.0, 0.0, 0.0, 0.0, 0.0, 0.0, 0.0, 0.0, 0.0, 0.0, 0.0, 0.0, 0.0, 0.0, 0.0, 0.0, 0.0, 0.0, 0.0, 0.0, 0.0, 0.0, 1.0, 1.0, 1.0, 1.0, 1.0, 1.0, 1.0, 1.0, 1.0, 1.0, 0.0, 0.0, 1.0, 1.0, 1.0, 1.0, 1.0, 1.0, 0.0, 0.0, 0.0, 0.0, 1.0, 1.0, 1.0, 1.0, 0.0, 0.0, 0.0, 0.0, 1.0, 1.0, 1.0, 1.0, 0.0, 0.0, 0.0, 0.0, 1.0, 1.0, 1.0, 1.0, 0.0, 0.0, 0.0, 0.0, 1.0, 1.0, 0.0, 0.0, 0.0, 0.0, 0.0, 0.0, 1.0, 1.0, 1.0, 1.0, 0.0, 0.0, 0.0, 0.0, 0.0, 0.0, 1.0, 0.0, 1.0, 1.0, 1.0, 0.0, 0.0, 0.0, 0.0, 0.0, 0.0, 0.0, 0.0, 0.0, 0.0, 0.0, 0.0, 0.0, 0.0, 0.0, 0.0, 0.0, 0.0, 0.0, 0.0, 0.0, 0.0, 0.0, 0.0, 0.0, 0.0, 0.0, 0.0, 0.0, 0.0, 0.0, 0.0, 0.0, 0.0, 0.0, 0.0, 0.0, 0.0, 0.0, 0.0, 0.0, 0.0, 0.0, 0.0, 0.0, 0.0, 0.0, 0.0, 0.0, 0.0, 0.0, 0.0, 0.0, 0.0, 0.0, 0.0, 0.0, 0.0, 0.0, 0.0, 0.0, 0.0, 0.0, 0.0, 0.0, 0.0, 0.0, 0.0, 0.0, 0.0, 0.0, 0.0, 0.0, 0.0, 0.0, 0.0, 0.0, 0.0, 0.0, 0.0, 0.0, 0.0, 0.0, 0.0, 0.0, 0.0, 0.0, 0.0, 0.0, 0.0, 0.0, 0.0, 0.0, 0.0, 0.0, 0.0, 0.0, 0.0, 0.0, 0.0, 0.0, 0.0, 0.0, 0.0, 0.0, 0.0, 0.0, 0.0, 0.0, 0.0, 0.0, 0.0, 0.0, 0.0, 0.0, 0.0, 0.0, 0.0, 0.0, 0.0, 0.0, 0.0, 0.0, 0.0, 0.0, 0.0, 0.0, 0.0, 0.0, 0.0, 1.0, 0.0, 0.0, 0.0, 1.0, 0.0, 1.0, 0.0, 0.0, 0.0, 0.0, 0.0, 1.0, 0.0, 1.0, 0.0, 0.0, 0.0, 0.0, 0.0, 1.0, 0.0, 1.0, 0.0, 1.0, 0.0, 0.0, 0.0, 1.0, 0.0, 0.0, 0.0, 0.0, 0.0, 1.0, 0.0, 1.0, 0.0, 1.0, 0.0, 0.0, 0.0, 1.0, 0.0, 1.0, 0.0, 0.0, 0.0, 0.0, 0.0, 1.0, 0.0, 1.0, 0.0, 1.0, 0.0, 0.0])
me_plane.update()

# ---- objects
ob_plane = bpy.data.objects.new('Plane', me_plane)

# ---- transforms, parenting, visibility, modifiers, constraints
ob_plane.location = (0.0, 0.0, 0.0)
_m = ob_plane.modifiers.new('Smooth', 'SMOOTH')
_m.iterations = 3

# ---- collection membership
col_collection.objects.link(ob_plane)

# ---- scene / render settings (as saved in the file)
scene.frame_start = 1; scene.frame_end = 250; scene.frame_set(2)
scene.render.engine = 'BLENDER_EEVEE_NEXT'
scene.cycles.sampling_pattern = 'TABULATED_SOBOL'
scene.view_settings.view_transform = 'Filmic'
bpy.context.view_layer.update()

# ---- added for rendering (the .blend has no active camera and no usable light): camera, sun
cam_auto = bpy.data.cameras.new('AutoCamera')
cam_auto.lens = 50.0
cam_auto.sensor_width = 36.0
cam_auto.clip_end = 1899.19
ob_auto_camera = bpy.data.objects.new('AutoCamera', cam_auto)
scene.collection.objects.link(ob_auto_camera)
ob_auto_camera.location = (110.249, -129.946, 94.8431)
ob_auto_camera.rotation_euler = (1.09748, -7.21219e-08, 0.694738)
scene.camera = ob_auto_camera
light_auto_sun = bpy.data.lights.new('AutoSun', 'SUN')
light_auto_sun.energy = 3.0
light_auto_sun.angle = 0.0523599
ob_auto_sun = bpy.data.objects.new('AutoSun', light_auto_sun)
scene.collection.objects.link(ob_auto_sun)
ob_auto_sun.rotation_euler = (0.872665, 0.174533, 0.523599)
bpy.context.view_layer.update()
